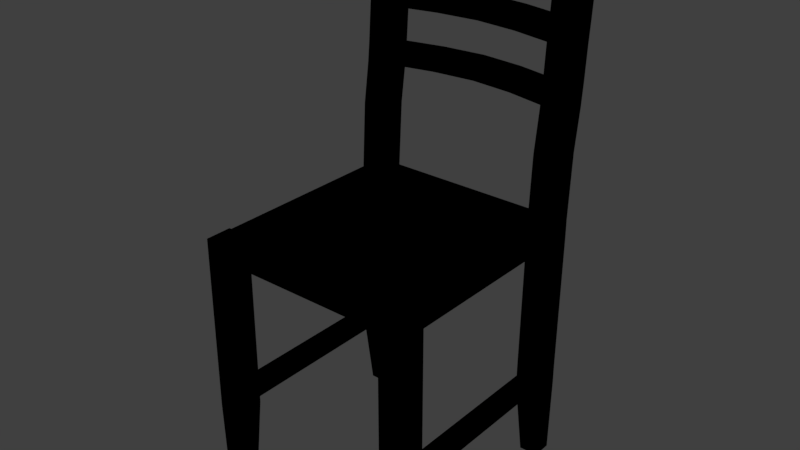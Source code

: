 # Source: Chair.blend  (saved by Blender 2.79.0; exported with 4.5.12 LTS)
import bpy
from mathutils import Matrix  # noqa: F401  (used for matrix-valued properties, if any)

bpy.ops.wm.read_factory_settings(use_empty=True)
scene = bpy.context.scene
scene.name = 'Scene'

# ---- collections
col_collection_1 = bpy.data.collections.new('Collection 1'); scene.collection.children.link(col_collection_1)

# ---- images (referenced by path relative to the original .blend; pixels are not part of the script)
import os
ASSET_DIR = os.environ.get("B2B_ASSET_DIR", "")  # directory of the original .blend (textures are referenced by path, not embedded)
HERE = os.path.dirname(os.path.abspath(__file__))  # packed textures are extracted next to this script under _unpacked/

def load_image(name, relpath, width, height, colorspace="sRGB"):
    """Load a texture the original file referenced (path relative to the .blend, or extracted next to this script)."""
    p = next((c for c in (os.path.join(HERE, relpath), os.path.join(ASSET_DIR, relpath)) if relpath and os.path.exists(c)), "")
    if p:
        img = bpy.data.images.load(p, check_existing=True)
        img.name = name
    else:  # same state as the original file: an image datablock whose file is absent (Cycles renders it pink)
        img = bpy.data.images.new(name, width, height)
        img.source = "FILE"
        img.filepath = "//" + (relpath or name)
    img.colorspace_settings.name = colorspace
    return img
img_untitled = load_image('Untitled', '', 1024, 1024, 'sRGB')

# ---- materials (node trees are filled in below, after node groups)
mat_material_001 = bpy.data.materials.new('Material.001')
mat_material_001.alpha_threshold = 0.0
mat_material_001.roughness = 0.5

# ---- material node trees
mat_material_001.use_nodes = True; mat_material_001.node_tree.nodes.clear()
_N = mat_material_001.node_tree.nodes; _L = mat_material_001.node_tree.links
n0 = _N.new('NodeUndefined'); n0.name = 'Output'; n0.location = (300, 300)
n0.inputs[1].default_value = 1.0
n1 = _N.new('NodeUndefined'); n1.name = 'Material'; n1.location = (10, 300)
n1.inputs[0].default_value = (0.0, 0.0, 0.0, 1.0)
n1.inputs[1].default_value = (0.0, 0.0, 0.0, 1.0)
n1.inputs[2].default_value = 0.0
n1.inputs[3].default_value = (0.0, 0.0, 0.0)
n2 = _N.new('ShaderNodeTexImage'); n2.name = 'Image Texture'; n2.location = (247, 0)
n2.width = 140
n2.image = img_untitled
_L.new(n1.outputs[0], n0.inputs[0])

# ---- world
world_world = bpy.data.worlds.new('World'); scene.world = world_world
world_world.color = (0.05088, 0.05088, 0.05088)
world_world.use_sun_shadow = False
world_world.sun_shadow_jitter_overblur = 0.0
world_world.cycles.sampling_method = 'MANUAL'

# ---- meshes
me_cube_002 = bpy.data.meshes.new('Cube.002')
me_cube_002.from_pydata([(0.0654, -0.09943, -0.01416), (0.08526, -0.09943, -0.01416), (0.0654, -0.1203, -0.01416), (0.08526, -0.1203, -0.01416), (0.0654, 0.04346, -2.182e-05), (0.0654, 0.04346, -0.01416), (0.07054, -0.1203, -2.182e-05), (0.08526, 0.04346, -2.182e-05), (0.08337, -0.1203, -2.182e-05), (0.08526, 0.04346, -0.01416), (0.07054, -0.09943, -2.182e-05), (0.08337, -0.09943, -2.182e-05), (0.0654, 0.06429, -2.182e-05), (0.0654, 0.06429, -0.01416), (0.08526, 0.06429, -2.182e-05), (0.08526, 0.06429, -0.01416), (0.08278, -0.1046, -0.2037), (0.06789, -0.1046, -0.2037), (0.06789, -0.1203, -0.2037), (0.08278, -0.1203, -0.2037), (0.08278, 0.04867, -0.2037), (0.06789, 0.04867, -0.2037), (0.06789, 0.06429, -0.2037), (0.08278, 0.06429, -0.2037), (0.0654, 0.06157, 0.2012), (0.08526, 0.06157, 0.2012), (0.0654, 0.08241, 0.2012), (0.08526, 0.08241, 0.2012), (0.08012, -0.09943, -0.1405), (0.08012, -0.09943, -0.1247), (0.0654, -0.1203, -0.1405), (0.0654, -0.1203, -0.1247), (0.08526, -0.1203, -0.1247), (0.08526, -0.1203, -0.1405), (0.08526, 0.06204, -0.1405), (0.08526, 0.06204, -0.1247), (0.07054, 0.0412, -0.1405), (0.07054, 0.0412, -0.1247), (0.0654, 0.06204, -0.1247), (0.0654, 0.06204, -0.1405), (0.08526, 0.0508, 0.08384), (0.08526, 0.05239, 0.1009), (0.08526, 0.05429, 0.1281), (0.08526, 0.05587, 0.1452), (0.08526, 0.05809, 0.1723), (0.08526, 0.05998, 0.1894), (0.0654, 0.06467, 0.1891), (0.0654, 0.06285, 0.1727), (0.0654, 0.06056, 0.1448), (0.0654, 0.05904, 0.1284), (0.0654, 0.05708, 0.1006), (0.0654, 0.05556, 0.0842), (0.0654, 0.06695, 0.0842), (0.0654, 0.06847, 0.1006), (0.0654, 0.07043, 0.1284), (0.0654, 0.07195, 0.1448), (0.0654, 0.07424, 0.1727), (0.0654, 0.07606, 0.1891), (0.08526, 0.08082, 0.1894), (0.08526, 0.07892, 0.1723), (0.08526, 0.07671, 0.1452), (0.08526, 0.07512, 0.1281), (0.08526, 0.07322, 0.1009), (0.08526, 0.07164, 0.08384), (0.08526, -0.09943, -0.1405), (0.08526, -0.09943, -0.1247), (0.0654, -0.09943, -0.1247), (0.0654, -0.09943, -0.1405), (0.0654, 0.0412, -0.1405), (0.0654, 0.0412, -0.1247), (0.08526, 0.0412, -0.1247), (0.08526, 0.0412, -0.1405), (0.08337, -0.09943, -0.01416), (0.07054, -0.09943, -0.01416), (0.08337, 0.04346, -0.01416), (0.07054, 0.04346, -0.01416), (0.07054, -0.09943, -0.1247), (0.08012, 0.0412, -0.1247), (0.08337, -0.1203, -0.01416), (0.07054, -0.1203, -0.01416), (0.08526, -0.1203, -2.182e-05), (0.0654, -0.1203, -2.182e-05), (0.08526, -0.09943, -2.182e-05), (0.0654, -0.09943, -2.182e-05), (0.07054, 0.04346, -2.182e-05), (0.08337, 0.04346, -2.182e-05), (0.08012, 0.06429, -0.01416), (0.07054, 0.06429, -0.01416), (0.07054, 0.06429, -2.182e-05), (0.08012, 0.06429, -2.182e-05), (0.08057, -0.1046, -0.2037), (0.07137, -0.1046, -0.2037), (0.08057, -0.1203, -0.2037), (0.07137, -0.1203, -0.2037), (0.0793, 0.04867, -0.2037), (0.07137, 0.04867, -0.2037), (0.0793, 0.06429, -0.2037), (0.07137, 0.06429, -0.2037), (0.07054, 0.06157, 0.2012), (0.08012, 0.06157, 0.2012), (0.07054, 0.08241, 0.2012), (0.08012, 0.08241, 0.2012), (0.07054, -0.1203, -0.1247), (0.08337, -0.1203, -0.1247), (0.07054, -0.1203, -0.1405), (0.08337, -0.1203, -0.1405), (0.07054, -0.09943, -0.1405), (0.08012, 0.06204, -0.1247), (0.07054, 0.06204, -0.1247), (0.08012, 0.06204, -0.1405), (0.07054, 0.06204, -0.1405), (0.08012, 0.0412, -0.1405), (0.07054, 0.07164, 0.08384), (0.08012, 0.07164, 0.08384), (0.07054, 0.07322, 0.1009), (0.08012, 0.07322, 0.1009), (0.07054, 0.07512, 0.1281), (0.08012, 0.07512, 0.1281), (0.07054, 0.07671, 0.1452), (0.08012, 0.07671, 0.1452), (0.07054, 0.07892, 0.1723), (0.08012, 0.07892, 0.1723), (0.07054, 0.08082, 0.1894), (0.08012, 0.08082, 0.1894), (0.08012, 0.0508, 0.08384), (0.07054, 0.0508, 0.08384), (0.08012, 0.05239, 0.1009), (0.07054, 0.05239, 0.1009), (0.08012, 0.05429, 0.1281), (0.07054, 0.05429, 0.1281), (0.08012, 0.05587, 0.1452), (0.07054, 0.05587, 0.1452), (0.08012, 0.05809, 0.1723), (0.07054, 0.05809, 0.1723), (0.08012, 0.05998, 0.1894), (0.07054, 0.05998, 0.1894), (0.08526, 0.04618, 0.05144), (0.0654, 0.04618, 0.05144), (0.0654, 0.06702, 0.05144), (0.08526, 0.06702, 0.05144), (0.07054, 0.04618, 0.05144), (0.08012, 0.04618, 0.05144), (0.08012, 0.06702, 0.05144), (0.07054, 0.06702, 0.05144), (0.0654, 0.05998, 0.1894), (0.0654, 0.05809, 0.1723), (0.0654, 0.05587, 0.1452), (0.0654, 0.05429, 0.1281), (0.0654, 0.05239, 0.1009), (0.0654, 0.0508, 0.08384), (0.0654, 0.07164, 0.08384), (0.0654, 0.07322, 0.1009), (0.0654, 0.07512, 0.1281), (0.0654, 0.07671, 0.1452), (0.0654, 0.07892, 0.1723), (0.0654, 0.08082, 0.1894), (0.03136, 0.07022, 0.1727), (0.03136, 0.08161, 0.1727), (0.03136, 0.07204, 0.1891), (0.03136, 0.08343, 0.1891), (0.03136, 0.0778, 0.1284), (0.03136, 0.07932, 0.1448), (0.03136, 0.06793, 0.1448), (0.03136, 0.06642, 0.1284), (0.03136, 0.07584, 0.1006), (0.03136, 0.06445, 0.1006), (0.03136, 0.06293, 0.0842), (0.03136, 0.07432, 0.0842), (0.0654, -0.1183, -0.01416), (0.08526, -0.1183, -0.01416), (0.07054, -0.1183, -2.182e-05), (0.08337, -0.1183, -2.182e-05), (0.08526, -0.1183, -2.182e-05), (0.06789, -0.1183, -0.2037), (0.08278, -0.1183, -0.2037), (0.08526, -0.1183, -0.1247), (0.08526, -0.1183, -0.1405), (0.0654, -0.1183, -0.1247), (0.0654, -0.1183, -0.1405), (0.0654, -0.1183, -2.182e-05), (0.07137, -0.1183, -0.2037), (0.08057, -0.1183, -0.2037), (0.0654, 0.06231, -2.182e-05), (0.0654, 0.06231, -0.01416), (0.08526, 0.05953, -2.182e-05), (0.08526, 0.05953, -0.01416), (0.06789, 0.06231, -0.2037), (0.08278, 0.05953, -0.2037), (0.0654, 0.07764, 0.2012), (0.08526, 0.07764, 0.2012), (0.08526, 0.05727, -0.1247), (0.08526, 0.05727, -0.1405), (0.0654, 0.06006, -0.1247), (0.0654, 0.06006, -0.1405), (0.0654, 0.05767, -0.1247), (0.08526, 0.06688, 0.08384), (0.08526, 0.06846, 0.1009), (0.08526, 0.07036, 0.1281), (0.08526, 0.07194, 0.1452), (0.08526, 0.07416, 0.1723), (0.08526, 0.07606, 0.1894), (0.08012, 0.07764, 0.2012), (0.07054, 0.07764, 0.2012), (0.07137, 0.06231, -0.2037), (0.0793, 0.05953, -0.2037), (0.08526, 0.06225, 0.05144), (0.0654, 0.06503, 0.05144), (0.0654, 0.06497, 0.0842), (0.0654, 0.07408, 0.1891), (0.03136, 0.08145, 0.1891), (0.03136, 0.07234, 0.0842), (0.0654, 0.05979, -2.182e-05), (0.0654, 0.04897, -2.182e-05), (0.0654, 0.06251, 0.05144), (0.0654, 0.05169, 0.05144), (0.0654, 0.05767, -0.1405), (0.08526, 0.06489, 0.08384), (0.08526, 0.06648, 0.1009), (0.08526, 0.06838, 0.1281), (0.08526, 0.06996, 0.1452), (0.08526, 0.07218, 0.1723), (0.08526, 0.07408, 0.1894), (0.08012, 0.07566, 0.2012), (0.07054, 0.07566, 0.2012), (0.07137, 0.06069, -0.2037), (0.0793, 0.05831, -0.2037), (0.08526, 0.06027, 0.05144), (0.0654, 0.05992, -0.01416), (0.08526, 0.05755, -2.182e-05), (0.08526, 0.05755, -0.01416), (0.06789, 0.06069, -0.2037), (0.08278, 0.05831, -0.2037), (0.0654, 0.07566, 0.2012), (0.08526, 0.07566, 0.2012), (0.08526, 0.05529, -0.1247), (0.08526, 0.05529, -0.1405), (0.0654, 0.04687, -0.1247), (0.0654, 0.04687, -0.1405), (0.08526, 0.05549, 0.08384), (0.08526, 0.05707, 0.1009), (0.08526, 0.05897, 0.1281), (0.08526, 0.06056, 0.1452), (0.08526, 0.06277, 0.1723), (0.08526, 0.06467, 0.1894), (0.08012, 0.06625, 0.2012), (0.07054, 0.06625, 0.2012), (0.07137, 0.0525, -0.2037), (0.0793, 0.05152, -0.2037), (0.08526, 0.05086, 0.05144), (0.0654, 0.04912, -0.01416), (0.08526, 0.04814, -2.182e-05), (0.08526, 0.04814, -0.01416), (0.06789, 0.0525, -0.2037), (0.08278, 0.05152, -0.2037), (0.0654, 0.06625, 0.2012), (0.08526, 0.06625, 0.2012), (0.08526, 0.04589, -0.1247), (0.08526, 0.04589, -0.1405), (-0.07078, -0.09943, -0.01416), (-0.09064, -0.09943, -0.01416), (-0.07078, -0.1203, -0.01416), (-0.09064, -0.1203, -0.01416), (-0.07078, 0.04346, -2.182e-05), (-0.07078, 0.04346, -0.01416), (-0.07592, -0.1203, -2.182e-05), (-0.09064, 0.04346, -2.182e-05), (-0.08875, -0.1203, -2.182e-05), (-0.09064, 0.04346, -0.01416), (-0.07592, -0.09943, -2.182e-05), (-0.08875, -0.09943, -2.182e-05), (-0.07078, 0.06429, -2.182e-05), (-0.07078, 0.06429, -0.01416), (-0.09064, 0.06429, -2.182e-05), (-0.09064, 0.06429, -0.01416), (-0.08816, -0.1046, -0.2037), (-0.07326, -0.1046, -0.2037), (-0.07326, -0.1203, -0.2037), (-0.08816, -0.1203, -0.2037), (-0.08816, 0.04867, -0.2037), (-0.07326, 0.04867, -0.2037), (-0.07326, 0.06429, -0.2037), (-0.08816, 0.06429, -0.2037), (-0.07078, 0.06157, 0.2012), (-0.09064, 0.06157, 0.2012), (-0.07078, 0.08241, 0.2012), (-0.09064, 0.08241, 0.2012), (-0.0855, -0.09943, -0.1405), (-0.0855, -0.09943, -0.1247), (-0.07078, -0.1203, -0.1405), (-0.07078, -0.1203, -0.1247), (-0.09064, -0.1203, -0.1247), (-0.09064, -0.1203, -0.1405), (-0.09064, 0.06204, -0.1405), (-0.09064, 0.06204, -0.1247), (-0.07592, 0.0412, -0.1405), (-0.07592, 0.0412, -0.1247), (-0.07078, 0.06204, -0.1247), (-0.07078, 0.06204, -0.1405), (-0.09064, 0.0508, 0.08384), (-0.09064, 0.05239, 0.1009), (-0.09064, 0.05429, 0.1281), (-0.09064, 0.05587, 0.1452), (-0.09064, 0.05809, 0.1723), (-0.09064, 0.05998, 0.1894), (-0.07078, 0.06467, 0.1891), (-0.07078, 0.06285, 0.1727), (-0.07078, 0.06056, 0.1448), (-0.07078, 0.05904, 0.1284), (-0.07078, 0.05708, 0.1006), (-0.07078, 0.05556, 0.0842), (-0.07078, 0.06695, 0.0842), (-0.07078, 0.06847, 0.1006), (-0.07078, 0.07043, 0.1284), (-0.07078, 0.07195, 0.1448), (-0.07078, 0.07424, 0.1727), (-0.07078, 0.07606, 0.1891), (-0.09064, 0.08082, 0.1894), (-0.09064, 0.07892, 0.1723), (-0.09064, 0.07671, 0.1452), (-0.09064, 0.07512, 0.1281), (-0.09064, 0.07322, 0.1009), (-0.09064, 0.07164, 0.08384), (-0.09064, -0.09943, -0.1405), (-0.09064, -0.09943, -0.1247), (-0.07078, -0.09943, -0.1247), (-0.07078, -0.09943, -0.1405), (-0.07078, 0.0412, -0.1405), (-0.07078, 0.0412, -0.1247), (-0.09064, 0.0412, -0.1247), (-0.09064, 0.0412, -0.1405), (-0.08875, -0.09943, -0.01416), (-0.07592, -0.09943, -0.01416), (-0.08875, 0.04346, -0.01416), (-0.07592, 0.04346, -0.01416), (-0.07592, -0.09943, -0.1247), (-0.0855, 0.0412, -0.1247), (-0.08875, -0.1203, -0.01416), (-0.07592, -0.1203, -0.01416), (-0.09064, -0.1203, -2.182e-05), (-0.07078, -0.1203, -2.182e-05), (-0.09064, -0.09943, -2.182e-05), (-0.07078, -0.09943, -2.182e-05), (-0.07592, 0.04346, -2.182e-05), (-0.08875, 0.04346, -2.182e-05), (-0.0855, 0.06429, -0.01416), (-0.07592, 0.06429, -0.01416), (-0.07592, 0.06429, -2.182e-05), (-0.0855, 0.06429, -2.182e-05), (-0.08595, -0.1046, -0.2037), (-0.07675, -0.1046, -0.2037), (-0.08595, -0.1203, -0.2037), (-0.07675, -0.1203, -0.2037), (-0.08467, 0.04867, -0.2037), (-0.07675, 0.04867, -0.2037), (-0.08467, 0.06429, -0.2037), (-0.07675, 0.06429, -0.2037), (-0.07592, 0.06157, 0.2012), (-0.0855, 0.06157, 0.2012), (-0.07592, 0.08241, 0.2012), (-0.0855, 0.08241, 0.2012), (-0.07592, -0.1203, -0.1247), (-0.08875, -0.1203, -0.1247), (-0.07592, -0.1203, -0.1405), (-0.08875, -0.1203, -0.1405), (-0.07592, -0.09943, -0.1405), (-0.0855, 0.06204, -0.1247), (-0.07592, 0.06204, -0.1247), (-0.0855, 0.06204, -0.1405), (-0.07592, 0.06204, -0.1405), (-0.0855, 0.0412, -0.1405), (-0.07592, 0.07164, 0.08384), (-0.0855, 0.07164, 0.08384), (-0.07592, 0.07322, 0.1009), (-0.0855, 0.07322, 0.1009), (-0.07592, 0.07512, 0.1281), (-0.0855, 0.07512, 0.1281), (-0.07592, 0.07671, 0.1452), (-0.0855, 0.07671, 0.1452), (-0.07592, 0.07892, 0.1723), (-0.0855, 0.07892, 0.1723), (-0.07592, 0.08082, 0.1894), (-0.0855, 0.08082, 0.1894), (-0.0855, 0.0508, 0.08384), (-0.07592, 0.0508, 0.08384), (-0.0855, 0.05239, 0.1009), (-0.07592, 0.05239, 0.1009), (-0.0855, 0.05429, 0.1281), (-0.07592, 0.05429, 0.1281), (-0.0855, 0.05587, 0.1452), (-0.07592, 0.05587, 0.1452), (-0.0855, 0.05809, 0.1723), (-0.07592, 0.05809, 0.1723), (-0.0855, 0.05998, 0.1894), (-0.07592, 0.05998, 0.1894), (-0.09064, 0.04618, 0.05144), (-0.07078, 0.04618, 0.05144), (-0.07078, 0.06702, 0.05144), (-0.09064, 0.06702, 0.05144), (-0.07592, 0.04618, 0.05144), (-0.0855, 0.04618, 0.05144), (-0.0855, 0.06702, 0.05144), (-0.07592, 0.06702, 0.05144), (-0.07078, 0.05998, 0.1894), (-0.07078, 0.05809, 0.1723), (-0.07078, 0.05587, 0.1452), (-0.07078, 0.05429, 0.1281), (-0.07078, 0.05239, 0.1009), (-0.07078, 0.0508, 0.08384), (-0.07078, 0.07164, 0.08384), (-0.07078, 0.07322, 0.1009), (-0.07078, 0.07512, 0.1281), (-0.07078, 0.07671, 0.1452), (-0.07078, 0.07892, 0.1723), (-0.07078, 0.08082, 0.1894), (-0.03673, 0.07022, 0.1727), (-0.03673, 0.08161, 0.1727), (-0.03673, 0.07204, 0.1891), (-0.03673, 0.08343, 0.1891), (-0.03673, 0.0778, 0.1284), (-0.03673, 0.07932, 0.1448), (-0.03673, 0.06793, 0.1448), (-0.03673, 0.06642, 0.1284), (-0.03673, 0.07584, 0.1006), (-0.03673, 0.06445, 0.1006), (-0.03673, 0.06293, 0.0842), (-0.03673, 0.07432, 0.0842), (-0.07078, -0.1183, -0.01416), (-0.09064, -0.1183, -0.01416), (-0.07592, -0.1183, -2.182e-05), (-0.08875, -0.1183, -2.182e-05), (-0.09064, -0.1183, -2.182e-05), (-0.07326, -0.1183, -0.2037), (-0.08816, -0.1183, -0.2037), (-0.09064, -0.1183, -0.1247), (-0.09064, -0.1183, -0.1405), (-0.07078, -0.1183, -0.1247), (-0.07078, -0.1183, -0.1405), (-0.07078, -0.1183, -2.182e-05), (-0.07675, -0.1183, -0.2037), (-0.08595, -0.1183, -0.2037), (-0.07078, 0.06231, -2.182e-05), (-0.07078, 0.06231, -0.01416), (-0.09064, 0.05953, -2.182e-05), (-0.09064, 0.05953, -0.01416), (-0.07326, 0.06231, -0.2037), (-0.08816, 0.05953, -0.2037), (-0.07078, 0.07764, 0.2012), (-0.09064, 0.07764, 0.2012), (-0.09064, 0.05727, -0.1247), (-0.09064, 0.05727, -0.1405), (-0.07078, 0.06006, -0.1247), (-0.07078, 0.06006, -0.1405), (-0.07078, 0.05767, -0.1247), (-0.09064, 0.06688, 0.08384), (-0.09064, 0.06846, 0.1009), (-0.09064, 0.07036, 0.1281), (-0.09064, 0.07194, 0.1452), (-0.09064, 0.07416, 0.1723), (-0.09064, 0.07606, 0.1894), (-0.0855, 0.07764, 0.2012), (-0.07592, 0.07764, 0.2012), (-0.07675, 0.06231, -0.2037), (-0.08467, 0.05953, -0.2037), (-0.09064, 0.06225, 0.05144), (-0.07078, 0.06503, 0.05144), (-0.07078, 0.06497, 0.0842), (-0.07078, 0.07408, 0.1891), (-0.03673, 0.08145, 0.1891), (-0.03673, 0.07234, 0.0842), (-0.002688, 0.07525, 0.1891), (-0.002688, 0.07343, 0.1727), (-0.002688, 0.07114, 0.1448), (-0.002688, 0.06962, 0.1284), (-0.002688, 0.06766, 0.1006), (-0.002688, 0.06614, 0.0842), (-0.002688, 0.07753, 0.0842), (-0.002688, 0.07904, 0.1006), (-0.002688, 0.08101, 0.1284), (-0.002688, 0.08253, 0.1448), (-0.002688, 0.08481, 0.1727), (-0.002688, 0.08664, 0.1891), (-0.002688, 0.07554, 0.0842), (-0.002688, 0.08465, 0.1891), (-0.07078, 0.05979, -2.182e-05), (-0.07078, 0.04897, -2.182e-05), (-0.07078, 0.06251, 0.05144), (-0.07078, 0.05169, 0.05144), (-0.07078, 0.05767, -0.1405), (-0.09064, 0.06489, 0.08384), (-0.09064, 0.06648, 0.1009), (-0.09064, 0.06838, 0.1281), (-0.09064, 0.06996, 0.1452), (-0.09064, 0.07218, 0.1723), (-0.09064, 0.07408, 0.1894), (-0.0855, 0.07566, 0.2012), (-0.07592, 0.07566, 0.2012), (-0.07675, 0.06069, -0.2037), (-0.08467, 0.05831, -0.2037), (-0.09064, 0.06027, 0.05144), (-0.07078, 0.05992, -0.01416), (-0.09064, 0.05755, -2.182e-05), (-0.09064, 0.05755, -0.01416), (-0.07326, 0.06069, -0.2037), (-0.08816, 0.05831, -0.2037), (-0.07078, 0.07566, 0.2012), (-0.09064, 0.07566, 0.2012), (-0.09064, 0.05529, -0.1247), (-0.09064, 0.05529, -0.1405), (-0.07078, 0.04687, -0.1247), (-0.07078, 0.04687, -0.1405), (-0.09064, 0.05549, 0.08384), (-0.09064, 0.05707, 0.1009), (-0.09064, 0.05897, 0.1281), (-0.09064, 0.06056, 0.1452), (-0.09064, 0.06277, 0.1723), (-0.09064, 0.06467, 0.1894), (-0.0855, 0.06625, 0.2012), (-0.07592, 0.06625, 0.2012), (-0.07675, 0.0525, -0.2037), (-0.08467, 0.05152, -0.2037), (-0.09064, 0.05086, 0.05144), (-0.07078, 0.04912, -0.01416), (-0.09064, 0.04814, -2.182e-05), (-0.09064, 0.04814, -0.01416), (-0.07326, 0.0525, -0.2037), (-0.08816, 0.05152, -0.2037), (-0.07078, 0.06625, 0.2012), (-0.09064, 0.06625, 0.2012), (-0.09064, 0.04589, -0.1247), (-0.09064, 0.04589, -0.1405)], [], [(171, 11, 10, 170), (172, 82, 11, 171), (168, 2, 81, 179), (169, 1, 82, 172), (78, 3, 80, 8), (1, 72, 11, 82), (36, 68, 21, 95), (134, 45, 25, 99), (2, 79, 6, 81), (79, 78, 8, 6), (10, 84, 4, 83), (11, 85, 84, 10), (181, 174, 19, 92), (204, 96, 23, 187), (176, 33, 19, 174), (257, 71, 20, 253), (178, 67, 17, 173), (193, 39, 22, 186), (104, 30, 18, 93), (109, 34, 23, 96), (202, 100, 26, 188), (122, 155, 26, 100), (200, 58, 27, 189), (46, 144, 24, 254), (183, 13, 38, 192), (175, 32, 33, 176), (169, 3, 32, 175), (177, 66, 67, 178), (168, 0, 66, 177), (102, 31, 30, 104), (79, 2, 31, 102), (28, 64, 16, 90), (256, 70, 71, 257), (345, 366, 365, 344), (192, 38, 39, 193), (229, 234, 190, 185), (107, 35, 34, 109), (249, 236, 69, 5), (76, 37, 36, 106), (72, 1, 65, 29), (214, 137, 149, 51), (50, 148, 147, 49), (48, 146, 145, 47), (205, 139, 63, 195), (196, 62, 61, 197), (195, 63, 62, 196), (198, 60, 59, 199), (197, 61, 60, 198), (199, 59, 58, 200), (143, 138, 150, 112), (114, 151, 152, 116), (112, 150, 151, 114), (118, 153, 154, 120), (116, 152, 153, 118), (120, 154, 155, 122), (141, 136, 40, 124), (126, 41, 42, 128), (124, 40, 41, 126), (130, 43, 44, 132), (128, 42, 43, 130), (132, 44, 45, 134), (29, 77, 37, 76), (28, 29, 65, 64), (76, 106, 67, 66), (86, 15, 35, 107), (73, 72, 29, 76), (36, 37, 69, 68), (77, 111, 71, 70), (0, 73, 76, 66), (106, 36, 111, 28), (28, 111, 77, 29), (9, 74, 77, 70), (145, 133, 135, 144), (133, 132, 134, 135), (147, 129, 131, 146), (129, 128, 130, 131), (146, 131, 133, 145), (131, 130, 132, 133), (149, 125, 127, 148), (125, 124, 126, 127), (148, 127, 129, 147), (127, 126, 128, 129), (137, 140, 125, 149), (140, 141, 124, 125), (59, 121, 123, 58), (121, 120, 122, 123), (61, 117, 119, 60), (117, 116, 118, 119), (60, 119, 121, 59), (119, 118, 120, 121), (63, 113, 115, 62), (113, 112, 114, 115), (62, 115, 117, 61), (115, 114, 116, 117), (139, 142, 113, 63), (142, 143, 112, 113), (74, 75, 37, 77), (13, 87, 108, 38), (38, 108, 110, 39), (108, 107, 109, 110), (67, 106, 91, 17), (106, 28, 90, 91), (3, 78, 103, 32), (78, 79, 102, 103), (32, 103, 105, 33), (103, 102, 104, 105), (58, 123, 101, 27), (123, 122, 100, 101), (189, 27, 101, 201), (201, 101, 100, 202), (39, 110, 97, 22), (110, 109, 96, 97), (33, 105, 92, 19), (105, 104, 93, 92), (186, 22, 97, 203), (203, 97, 96, 204), (173, 180, 93, 18), (180, 181, 92, 93), (144, 135, 98, 24), (135, 134, 99, 98), (71, 111, 94, 20), (111, 36, 95, 94), (9, 7, 85, 74), (251, 250, 7, 9), (86, 89, 14, 15), (87, 88, 89, 86), (13, 12, 88, 87), (183, 182, 12, 13), (72, 74, 85, 11), (73, 75, 74, 72), (170, 10, 83, 179), (89, 88, 143, 142), (14, 89, 142, 139), (84, 85, 141, 140), (4, 84, 140, 137), (85, 7, 136, 141), (88, 12, 138, 143), (184, 14, 139, 205), (212, 4, 137, 214), (165, 164, 476, 473), (156, 158, 469, 470), (157, 156, 470, 479), (46, 47, 145, 144), (48, 49, 147, 146), (50, 51, 149, 148), (52, 53, 151, 150), (54, 55, 153, 152), (56, 57, 155, 154), (213, 214, 51, 207), (211, 212, 214, 213), (83, 341, 437, 179), (151, 53, 54, 152), (206, 213, 207, 52), (182, 211, 213, 206), (56, 47, 156, 157), (208, 57, 159, 209), (57, 56, 157, 159), (161, 160, 477, 478), (209, 159, 480, 482), (163, 162, 471, 472), (160, 163, 472, 477), (159, 157, 479, 480), (166, 165, 473, 474), (162, 161, 478, 471), (210, 166, 474, 481), (164, 167, 475, 476), (47, 46, 158, 156), (48, 55, 161, 162), (54, 49, 163, 160), (49, 48, 162, 163), (55, 54, 160, 161), (53, 52, 167, 164), (207, 51, 166, 210), (51, 50, 165, 166), (50, 53, 164, 165), (0, 5, 75, 73), (6, 170, 179, 81), (91, 90, 181, 180), (17, 91, 180, 173), (2, 168, 177, 31), (31, 177, 178, 30), (1, 169, 175, 65), (65, 175, 176, 64), (30, 178, 173, 18), (64, 176, 174, 16), (90, 16, 174, 181), (3, 169, 172, 80), (80, 172, 171, 8), (8, 171, 170, 6), (211, 483, 484, 212), (0, 258, 263, 5), (52, 207, 210, 167), (167, 210, 481, 475), (158, 209, 482, 469), (46, 208, 209, 158), (499, 227, 249, 521), (75, 5, 69, 37), (251, 256, 234, 229), (12, 182, 206, 138), (228, 184, 205, 226), (15, 14, 184, 185), (224, 203, 204, 225), (230, 186, 203, 224), (222, 201, 202, 223), (233, 189, 201, 222), (220, 199, 200, 221), (218, 197, 198, 219), (219, 198, 199, 220), (216, 195, 196, 217), (217, 196, 197, 218), (226, 205, 195, 216), (138, 206, 52, 150), (194, 192, 193, 215), (35, 190, 191, 34), (155, 57, 188, 26), (221, 200, 189, 233), (223, 202, 188, 232), (215, 193, 186, 230), (34, 191, 187, 23), (225, 204, 187, 231), (262, 341, 83, 4), (441, 183, 227, 499), (182, 440, 483, 211), (183, 441, 440, 182), (179, 437, 426, 168), (53, 50, 49, 54), (153, 55, 56, 154), (55, 48, 47, 56), (168, 426, 258, 0), (247, 225, 231, 253), (237, 215, 230, 252), (245, 223, 232, 254), (243, 221, 233, 255), (236, 194, 215, 237), (251, 9, 70, 256), (248, 226, 216, 238), (239, 217, 218, 240), (238, 216, 217, 239), (241, 219, 220, 242), (240, 218, 219, 241), (242, 220, 221, 243), (255, 233, 222, 244), (244, 222, 223, 245), (252, 230, 224, 246), (246, 224, 225, 247), (250, 228, 226, 248), (183, 192, 194, 227), (185, 184, 228, 229), (190, 234, 235, 191), (57, 208, 232, 188), (191, 235, 231, 187), (185, 190, 35, 15), (7, 250, 248, 136), (95, 246, 247, 94), (21, 252, 246, 95), (99, 244, 245, 98), (25, 255, 244, 99), (44, 242, 243, 45), (42, 240, 241, 43), (43, 241, 242, 44), (40, 238, 239, 41), (41, 239, 240, 42), (136, 248, 238, 40), (69, 236, 237, 68), (45, 243, 255, 25), (98, 245, 254, 24), (68, 237, 252, 21), (94, 247, 253, 20), (521, 249, 5, 263), (249, 227, 194, 236), (229, 228, 250, 251), (234, 256, 257, 235), (208, 46, 254, 232), (235, 257, 253, 231), (429, 428, 268, 269), (430, 429, 269, 340), (426, 437, 339, 260), (427, 430, 340, 259), (336, 266, 338, 261), (259, 340, 269, 330), (294, 353, 279, 326), (392, 357, 283, 303), (260, 339, 264, 337), (337, 264, 266, 336), (268, 341, 262, 342), (269, 268, 342, 343), (439, 350, 277, 432), (462, 445, 281, 354), (434, 432, 277, 291), (529, 525, 278, 329), (436, 431, 275, 325), (451, 444, 280, 297), (362, 351, 276, 288), (367, 354, 281, 292), (460, 446, 284, 358), (380, 358, 284, 413), (458, 447, 285, 316), (304, 526, 282, 402), (441, 450, 296, 271), (433, 434, 291, 290), (427, 433, 290, 261), (435, 436, 325, 324), (426, 435, 324, 258), (360, 362, 288, 289), (337, 360, 289, 260), (286, 348, 274, 322), (528, 529, 329, 328), (450, 451, 297, 296), (443, 448, 506, 501), (365, 367, 292, 293), (263, 327, 508, 521), (334, 364, 294, 295), (330, 287, 323, 259), (486, 309, 407, 395), (308, 307, 405, 406), (306, 305, 403, 404), (463, 453, 321, 397), (454, 455, 319, 320), (453, 454, 320, 321), (456, 457, 317, 318), (455, 456, 318, 319), (457, 458, 316, 317), (401, 370, 408, 396), (372, 374, 410, 409), (370, 372, 409, 408), (376, 378, 412, 411), (374, 376, 411, 410), (378, 380, 413, 412), (399, 382, 298, 394), (384, 386, 300, 299), (382, 384, 299, 298), (388, 390, 302, 301), (386, 388, 301, 300), (390, 392, 303, 302), (287, 334, 295, 335), (286, 322, 323, 287), (334, 324, 325, 364), (344, 365, 293, 273), (331, 334, 287, 330), (294, 326, 327, 295), (335, 328, 329, 369), (258, 324, 334, 331), (364, 286, 369, 294), (286, 287, 335, 369), (267, 328, 335, 332), (403, 402, 393, 391), (391, 393, 392, 390), (405, 404, 389, 387), (387, 389, 388, 386), (404, 403, 391, 389), (389, 391, 390, 388), (407, 406, 385, 383), (383, 385, 384, 382), (406, 405, 387, 385), (385, 387, 386, 384), (395, 407, 383, 398), (398, 383, 382, 399), (317, 316, 381, 379), (379, 381, 380, 378), (319, 318, 377, 375), (375, 377, 376, 374), (318, 317, 379, 377), (377, 379, 378, 376), (321, 320, 373, 371), (371, 373, 372, 370), (320, 319, 375, 373), (373, 375, 374, 372), (397, 321, 371, 400), (400, 371, 370, 401), (332, 335, 295, 333), (271, 296, 366, 345), (296, 297, 368, 366), (366, 368, 367, 365), (325, 275, 349, 364), (364, 349, 348, 286), (261, 290, 361, 336), (336, 361, 360, 337), (290, 291, 363, 361), (361, 363, 362, 360), (316, 285, 359, 381), (381, 359, 358, 380), (447, 459, 359, 285), (459, 460, 358, 359), (297, 280, 355, 368), (368, 355, 354, 367), (291, 277, 350, 363), (363, 350, 351, 362), (444, 461, 355, 280), (461, 462, 354, 355), (431, 276, 351, 438), (438, 351, 350, 439), (402, 282, 356, 393), (393, 356, 357, 392), (329, 278, 352, 369), (369, 352, 353, 294), (267, 332, 343, 265), (523, 267, 265, 522), (344, 273, 272, 347), (345, 344, 347, 346), (271, 345, 346, 270), (441, 271, 270, 440), (330, 269, 343, 332), (331, 330, 332, 333), (428, 437, 341, 268), (347, 400, 401, 346), (272, 397, 400, 347), (342, 398, 399, 343), (262, 395, 398, 342), (343, 399, 394, 265), (346, 401, 396, 270), (442, 463, 397, 272), (484, 486, 395, 262), (423, 473, 476, 422), (414, 470, 469, 416), (415, 479, 470, 414), (304, 402, 403, 305), (306, 404, 405, 307), (308, 406, 407, 309), (310, 408, 409, 311), (312, 410, 411, 313), (314, 412, 413, 315), (485, 465, 309, 486), (483, 485, 486, 484), (409, 410, 312, 311), (464, 310, 465, 485), (440, 464, 485, 483), (314, 415, 414, 305), (466, 467, 417, 315), (315, 417, 415, 314), (419, 478, 477, 418), (467, 482, 480, 417), (421, 472, 471, 420), (418, 477, 472, 421), (417, 480, 479, 415), (424, 474, 473, 423), (420, 471, 478, 419), (468, 481, 474, 424), (422, 476, 475, 425), (305, 414, 416, 304), (306, 420, 419, 313), (312, 418, 421, 307), (307, 421, 420, 306), (313, 419, 418, 312), (311, 422, 425, 310), (465, 468, 424, 309), (309, 424, 423, 308), (308, 423, 422, 311), (258, 331, 333, 263), (264, 339, 437, 428), (349, 438, 439, 348), (275, 431, 438, 349), (260, 289, 435, 426), (289, 288, 436, 435), (259, 323, 433, 427), (323, 322, 434, 433), (288, 276, 431, 436), (322, 274, 432, 434), (348, 439, 432, 274), (261, 338, 430, 427), (338, 266, 429, 430), (266, 264, 428, 429), (310, 425, 468, 465), (425, 475, 481, 468), (416, 469, 482, 467), (304, 416, 467, 466), (333, 295, 327, 263), (501, 506, 528, 523), (270, 396, 464, 440), (500, 498, 463, 442), (273, 443, 442, 272), (496, 497, 462, 461), (502, 496, 461, 444), (494, 495, 460, 459), (505, 494, 459, 447), (492, 493, 458, 457), (490, 491, 456, 455), (491, 492, 457, 456), (488, 489, 454, 453), (489, 490, 455, 454), (498, 488, 453, 463), (396, 408, 310, 464), (452, 487, 451, 450), (293, 292, 449, 448), (413, 284, 446, 315), (493, 505, 447, 458), (495, 504, 446, 460), (487, 502, 444, 451), (292, 281, 445, 449), (497, 503, 445, 462), (311, 312, 307, 308), (411, 412, 314, 313), (313, 314, 305, 306), (519, 525, 503, 497), (509, 524, 502, 487), (517, 526, 504, 495), (515, 527, 505, 493), (508, 509, 487, 452), (523, 528, 328, 267), (520, 510, 488, 498), (511, 512, 490, 489), (510, 511, 489, 488), (513, 514, 492, 491), (512, 513, 491, 490), (514, 515, 493, 492), (527, 516, 494, 505), (516, 517, 495, 494), (524, 518, 496, 502), (518, 519, 497, 496), (522, 520, 498, 500), (452, 450, 441, 499), (443, 501, 500, 442), (448, 449, 507, 506), (315, 446, 504, 466), (449, 445, 503, 507), (273, 293, 448, 443), (265, 394, 520, 522), (353, 352, 519, 518), (279, 353, 518, 524), (357, 356, 517, 516), (283, 357, 516, 527), (302, 303, 515, 514), (300, 301, 513, 512), (301, 302, 514, 513), (298, 299, 511, 510), (299, 300, 512, 511), (394, 298, 510, 520), (327, 326, 509, 508), (303, 283, 527, 515), (356, 282, 526, 517), (326, 279, 524, 509), (352, 278, 525, 519), (521, 508, 452, 499), (501, 523, 522, 500), (506, 507, 529, 528), (466, 504, 526, 304), (507, 503, 525, 529), (212, 484, 262, 4), (87, 86, 107, 108)])
_uv = me_cube_002.uv_layers.new(name='UVMap')
_uv.uv.foreach_set('vector', [0.3001, 0.6956, 0.335, 0.6956, 0.335, 0.7193, 0.3001, 0.7193, 0.3001, 0.6921, 0.335, 0.6921, 0.335, 0.6956, 0.3001, 0.6956, 0.7671, 0.7326, 0.7707, 0.7326, 0.7707, 0.7589, 0.7671, 0.7589, 0.3394, 0.7238, 0.3743, 0.7238, 0.3743, 0.75, 0.3394, 0.75, 0.8047, 0.7294, 0.8083, 0.7294, 0.8082, 0.7557, 0.8047, 0.7557, 0.6949, 0.7326, 0.6985, 0.7326, 0.6984, 0.7595, 0.6949, 0.7594, 0.593, 0.1451, 0.584, 0.1449, 0.5917, 0.02984, 0.5981, 0.03004, 0.6082, 0.7558, 0.6178, 0.7558, 0.618, 0.7778, 0.6083, 0.7779, 0.7714, 0.7294, 0.7809, 0.7294, 0.7809, 0.7557, 0.7714, 0.7557, 0.7809, 0.7294, 0.8047, 0.7294, 0.8047, 0.7557, 0.7809, 0.7557, 0.06148, 0.05031, 0.3263, 0.05031, 0.3263, 0.05984, 0.06148, 0.05984, 0.06148, 0.02653, 0.3263, 0.02653, 0.3263, 0.05031, 0.06148, 0.05031, 0.2705, 0.7438, 0.2705, 0.7479, 0.2668, 0.7479, 0.2668, 0.7438, 0.6384, 0.02223, 0.6472, 0.02128, 0.6479, 0.02769, 0.6391, 0.02863, 0.3394, 0.4896, 0.3357, 0.4896, 0.3357, 0.3724, 0.3394, 0.3724, 0.6268, 0.1452, 0.6186, 0.1456, 0.6192, 0.03079, 0.6244, 0.03022, 0.7665, 0.4975, 0.7321, 0.4984, 0.7336, 0.3821, 0.7589, 0.3805, 0.5502, 0.1414, 0.5465, 0.1409, 0.5631, 0.02462, 0.5668, 0.02527, 0.781, 0.496, 0.7715, 0.496, 0.776, 0.3786, 0.7824, 0.3786, 0.6651, 0.143, 0.6557, 0.1436, 0.6479, 0.02769, 0.6543, 0.02699, 0.6445, 0.8088, 0.6534, 0.8099, 0.6523, 0.8194, 0.6434, 0.8184, 0.6841, 0.7601, 0.6937, 0.76, 0.6939, 0.7822, 0.6842, 0.7823, 0.6475, 0.7592, 0.6564, 0.7602, 0.6567, 0.7825, 0.6478, 0.7815, 0.5722, 0.756, 0.5809, 0.7557, 0.5806, 0.7778, 0.5719, 0.7789, 0.5461, 0.3776, 0.5424, 0.3777, 0.5442, 0.1711, 0.5479, 0.1712, 0.3394, 0.5189, 0.3357, 0.5189, 0.3357, 0.4896, 0.3394, 0.4896, 0.3394, 0.7238, 0.3357, 0.7238, 0.3357, 0.5189, 0.3394, 0.5189, 0.7671, 0.5268, 0.732, 0.5272, 0.7321, 0.4984, 0.7665, 0.4975, 0.7671, 0.7326, 0.7319, 0.7326, 0.732, 0.5272, 0.7671, 0.5268, 0.7811, 0.5253, 0.7715, 0.5253, 0.7715, 0.496, 0.781, 0.496, 0.7809, 0.7294, 0.7714, 0.7294, 0.7715, 0.5253, 0.7811, 0.5253, 0.7052, 0.4977, 0.6957, 0.4974, 0.7062, 0.3807, 0.7102, 0.3809, 0.6273, 0.1732, 0.6188, 0.1732, 0.6186, 0.1456, 0.6268, 0.1452, 0.3981, 0.3778, 0.3988, 0.1717, 0.4167, 0.1724, 0.4159, 0.3777, 0.5479, 0.1712, 0.5442, 0.1711, 0.5465, 0.1409, 0.5502, 0.1414, 0.6448, 0.3774, 0.6445, 0.1729, 0.6481, 0.1729, 0.6485, 0.3775, 0.6664, 0.1724, 0.6569, 0.1727, 0.6557, 0.1436, 0.6651, 0.143, 0.5708, 0.377, 0.5724, 0.1724, 0.5828, 0.1727, 0.5814, 0.3768, 0.0003174, 0.9704, 0.261, 0.9704, 0.261, 0.9997, 0.0003174, 0.9997, 0.6985, 0.7326, 0.6949, 0.7326, 0.6951, 0.5269, 0.7047, 0.527, 0.5719, 0.4977, 0.5819, 0.4968, 0.5807, 0.5576, 0.5718, 0.5591, 0.5717, 0.5903, 0.5806, 0.5902, 0.5809, 0.6412, 0.5721, 0.6426, 0.572, 0.6734, 0.5808, 0.6733, 0.581, 0.7239, 0.5723, 0.7254, 0.6473, 0.4998, 0.6562, 0.5007, 0.6572, 0.5619, 0.6485, 0.561, 0.6483, 0.593, 0.6572, 0.5937, 0.6567, 0.6446, 0.6478, 0.6438, 0.6485, 0.561, 0.6572, 0.5619, 0.6572, 0.5937, 0.6483, 0.593, 0.6479, 0.676, 0.6567, 0.6768, 0.6564, 0.7278, 0.6475, 0.7269, 0.6478, 0.6438, 0.6567, 0.6446, 0.6567, 0.6768, 0.6479, 0.676, 0.6475, 0.7269, 0.6564, 0.7278, 0.6564, 0.7602, 0.6475, 0.7592, 0.6838, 0.5006, 0.6934, 0.5005, 0.6942, 0.5617, 0.6846, 0.5618, 0.6846, 0.5938, 0.6942, 0.5939, 0.6939, 0.6447, 0.6843, 0.6447, 0.6846, 0.5618, 0.6942, 0.5617, 0.6942, 0.5939, 0.6846, 0.5938, 0.6842, 0.6769, 0.6938, 0.6769, 0.6936, 0.7278, 0.684, 0.7278, 0.6843, 0.6447, 0.6939, 0.6447, 0.6938, 0.6769, 0.6842, 0.6769, 0.684, 0.7278, 0.6936, 0.7278, 0.6937, 0.76, 0.6841, 0.7601, 0.6085, 0.497, 0.6179, 0.497, 0.6184, 0.5576, 0.6086, 0.5577, 0.6085, 0.5902, 0.6182, 0.5903, 0.6179, 0.6413, 0.6083, 0.6413, 0.6086, 0.5577, 0.6184, 0.5576, 0.6182, 0.5903, 0.6085, 0.5902, 0.6083, 0.6733, 0.6179, 0.6733, 0.6177, 0.7239, 0.6082, 0.7239, 0.6083, 0.6413, 0.6179, 0.6413, 0.6179, 0.6733, 0.6083, 0.6733, 0.6082, 0.7239, 0.6177, 0.7239, 0.6178, 0.7558, 0.6082, 0.7558, 0.0003174, 0.9527, 0.261, 0.9527, 0.261, 0.9704, 0.0003174, 0.9704, 0.7052, 0.4977, 0.7047, 0.527, 0.6951, 0.5269, 0.6957, 0.4974, 0.7225, 0.5272, 0.7227, 0.4982, 0.7321, 0.4984, 0.732, 0.5272, 0.6668, 0.3778, 0.6573, 0.3777, 0.6569, 0.1727, 0.6664, 0.1724, 0.7224, 0.7326, 0.6985, 0.7326, 0.7047, 0.527, 0.7225, 0.5272, 0.593, 0.1451, 0.5922, 0.1729, 0.5828, 0.1727, 0.584, 0.1449, 0.6095, 0.1732, 0.6096, 0.1455, 0.6186, 0.1456, 0.6188, 0.1732, 0.7319, 0.7326, 0.7224, 0.7326, 0.7225, 0.5272, 0.732, 0.5272, 0.0003173, 0.9056, 0.261, 0.9056, 0.261, 0.9234, 0.0003174, 0.9234, 0.0003174, 0.9234, 0.261, 0.9234, 0.261, 0.9527, 0.0003174, 0.9527, 0.6185, 0.3768, 0.615, 0.3768, 0.6095, 0.1732, 0.6188, 0.1732, 0.581, 0.7239, 0.5905, 0.7239, 0.5904, 0.7558, 0.5809, 0.7557, 0.5905, 0.7239, 0.6082, 0.7239, 0.6082, 0.7558, 0.5904, 0.7558, 0.5809, 0.6412, 0.5905, 0.6412, 0.5904, 0.6733, 0.5808, 0.6733, 0.5905, 0.6412, 0.6083, 0.6413, 0.6083, 0.6733, 0.5904, 0.6733, 0.5808, 0.6733, 0.5904, 0.6733, 0.5905, 0.7239, 0.581, 0.7239, 0.5904, 0.6733, 0.6083, 0.6733, 0.6082, 0.7239, 0.5905, 0.7239, 0.5807, 0.5576, 0.5904, 0.5576, 0.5904, 0.5902, 0.5806, 0.5902, 0.5904, 0.5576, 0.6086, 0.5577, 0.6085, 0.5902, 0.5904, 0.5902, 0.5806, 0.5902, 0.5904, 0.5902, 0.5905, 0.6412, 0.5809, 0.6412, 0.5904, 0.5902, 0.6085, 0.5902, 0.6083, 0.6413, 0.5905, 0.6412, 0.5819, 0.4968, 0.5912, 0.4969, 0.5904, 0.5576, 0.5807, 0.5576, 0.5912, 0.4969, 0.6085, 0.497, 0.6086, 0.5577, 0.5904, 0.5576, 0.6564, 0.7278, 0.666, 0.7278, 0.6661, 0.7602, 0.6564, 0.7602, 0.666, 0.7278, 0.684, 0.7278, 0.6841, 0.7601, 0.6661, 0.7602, 0.6567, 0.6446, 0.6664, 0.6446, 0.6663, 0.6768, 0.6567, 0.6768, 0.6664, 0.6446, 0.6843, 0.6447, 0.6842, 0.6769, 0.6663, 0.6768, 0.6567, 0.6768, 0.6663, 0.6768, 0.666, 0.7278, 0.6564, 0.7278, 0.6663, 0.6768, 0.6842, 0.6769, 0.684, 0.7278, 0.666, 0.7278, 0.6572, 0.5619, 0.6668, 0.5619, 0.6667, 0.5938, 0.6572, 0.5937, 0.6668, 0.5619, 0.6846, 0.5618, 0.6846, 0.5938, 0.6667, 0.5938, 0.6572, 0.5937, 0.6667, 0.5938, 0.6664, 0.6446, 0.6567, 0.6446, 0.6667, 0.5938, 0.6846, 0.5938, 0.6843, 0.6447, 0.6664, 0.6446, 0.6562, 0.5007, 0.6659, 0.5006, 0.6668, 0.5619, 0.6572, 0.5619, 0.6659, 0.5006, 0.6838, 0.5006, 0.6846, 0.5618, 0.6668, 0.5619, 0.615, 0.3768, 0.591, 0.3768, 0.5922, 0.1729, 0.6095, 0.1732, 0.6942, 0.3779, 0.6846, 0.3779, 0.6843, 0.1717, 0.694, 0.1714, 0.694, 0.1714, 0.6843, 0.1717, 0.6828, 0.1419, 0.6925, 0.1412, 0.6843, 0.1717, 0.6664, 0.1724, 0.6651, 0.143, 0.6828, 0.1419, 0.7321, 0.4984, 0.7227, 0.4982, 0.7272, 0.3818, 0.7336, 0.3821, 0.7227, 0.4982, 0.7052, 0.4977, 0.7102, 0.3809, 0.7272, 0.3818, 0.8083, 0.7294, 0.8047, 0.7294, 0.8048, 0.5253, 0.8084, 0.5253, 0.8047, 0.7294, 0.7809, 0.7294, 0.7811, 0.5253, 0.8048, 0.5253, 0.8084, 0.5253, 0.8048, 0.5253, 0.8049, 0.4959, 0.8084, 0.4959, 0.8048, 0.5253, 0.7811, 0.5253, 0.781, 0.496, 0.8049, 0.4959, 0.6564, 0.7602, 0.6661, 0.7602, 0.6663, 0.7824, 0.6567, 0.7825, 0.6661, 0.7602, 0.6841, 0.7601, 0.6842, 0.7823, 0.6663, 0.7824, 0.6478, 0.7815, 0.6567, 0.7825, 0.6555, 0.7921, 0.6467, 0.791, 0.6467, 0.791, 0.6555, 0.7921, 0.6534, 0.8099, 0.6445, 0.8088, 0.6925, 0.1412, 0.6828, 0.1419, 0.6689, 0.02539, 0.6754, 0.0247, 0.6828, 0.1419, 0.6651, 0.143, 0.6543, 0.02699, 0.6689, 0.02539, 0.8084, 0.4959, 0.8049, 0.4959, 0.7995, 0.3786, 0.8036, 0.3786, 0.8049, 0.4959, 0.781, 0.496, 0.7824, 0.3786, 0.7995, 0.3786, 0.6413, 0.0007147, 0.6449, 0.0003173, 0.6456, 0.006721, 0.642, 0.007118, 0.642, 0.007118, 0.6456, 0.006721, 0.6472, 0.02128, 0.6384, 0.02223, 0.2705, 0.7203, 0.2705, 0.7268, 0.2668, 0.7268, 0.2668, 0.7203, 0.2705, 0.7268, 0.2705, 0.7438, 0.2668, 0.7438, 0.2668, 0.7268, 0.5809, 0.7557, 0.5904, 0.7558, 0.5903, 0.7779, 0.5806, 0.7778, 0.5904, 0.7558, 0.6082, 0.7558, 0.6083, 0.7779, 0.5903, 0.7779, 0.6186, 0.1456, 0.6096, 0.1455, 0.6128, 0.03053, 0.6192, 0.03079, 0.6096, 0.1455, 0.593, 0.1451, 0.5981, 0.03004, 0.6128, 0.03053, 0.6185, 0.3768, 0.6182, 0.4029, 0.6147, 0.4029, 0.615, 0.3768, 0.6273, 0.377, 0.6268, 0.4032, 0.6182, 0.4029, 0.6185, 0.3768, 0.6668, 0.3778, 0.6664, 0.4042, 0.6568, 0.4041, 0.6573, 0.3777, 0.6846, 0.3779, 0.6844, 0.4043, 0.6664, 0.4042, 0.6668, 0.3778, 0.6942, 0.3779, 0.694, 0.4044, 0.6844, 0.4043, 0.6846, 0.3779, 0.5461, 0.3776, 0.5469, 0.4041, 0.5432, 0.4043, 0.5424, 0.3777, 0.06148, 0.0003173, 0.3263, 0.0003176, 0.3263, 0.02653, 0.06148, 0.02653, 0.03527, 0.6676, 0.3001, 0.6676, 0.3001, 0.6914, 0.03527, 0.6914, 0.3001, 0.7193, 0.335, 0.7193, 0.335, 0.7289, 0.3001, 0.7289, 0.6664, 0.4042, 0.6844, 0.4043, 0.6838, 0.5006, 0.6659, 0.5006, 0.6568, 0.4041, 0.6664, 0.4042, 0.6659, 0.5006, 0.6562, 0.5007, 0.5912, 0.4029, 0.6147, 0.4029, 0.6085, 0.497, 0.5912, 0.4969, 0.5818, 0.4029, 0.5912, 0.4029, 0.5912, 0.4969, 0.5819, 0.4968, 0.6147, 0.4029, 0.6182, 0.4029, 0.6179, 0.497, 0.6085, 0.497, 0.6844, 0.4043, 0.694, 0.4044, 0.6934, 0.5005, 0.6838, 0.5006, 0.6479, 0.4038, 0.6568, 0.4041, 0.6562, 0.5007, 0.6473, 0.4998, 0.5716, 0.4033, 0.5818, 0.4029, 0.5819, 0.4968, 0.5719, 0.4977, 0.1974, 0.6933, 0.1938, 0.7143, 0.132, 0.7136, 0.132, 0.6921, 0.1965, 0.8728, 0.1966, 0.9038, 0.1312, 0.905, 0.1312, 0.8736, 0.193, 0.8521, 0.1965, 0.8728, 0.1312, 0.8736, 0.1312, 0.8521, 0.5722, 0.756, 0.5723, 0.7254, 0.581, 0.7239, 0.5809, 0.7557, 0.572, 0.6734, 0.5721, 0.6426, 0.5809, 0.6412, 0.5808, 0.6733, 0.5717, 0.5903, 0.5718, 0.5591, 0.5807, 0.5576, 0.5806, 0.5902, 0.5503, 0.5612, 0.5504, 0.5922, 0.5415, 0.5936, 0.5415, 0.5615, 0.5509, 0.6444, 0.5508, 0.6753, 0.5419, 0.6767, 0.5421, 0.6445, 0.5512, 0.7275, 0.5511, 0.7584, 0.5423, 0.76, 0.5424, 0.7277, 0.5521, 0.4994, 0.5719, 0.4977, 0.5718, 0.5591, 0.554, 0.5609, 0.5516, 0.4039, 0.5716, 0.4033, 0.5719, 0.4977, 0.5521, 0.4994, 0.06148, 0.05984, 0.06148, 0.3122, 0.02653, 0.3122, 0.02653, 0.05984, 0.5415, 0.5936, 0.5504, 0.5922, 0.5509, 0.6444, 0.5421, 0.6445, 0.5475, 0.4998, 0.5521, 0.4994, 0.554, 0.5609, 0.5503, 0.5612, 0.5469, 0.4041, 0.5516, 0.4039, 0.5521, 0.4994, 0.5475, 0.4998, 0.2573, 0.8511, 0.2621, 0.8717, 0.1965, 0.8728, 0.193, 0.8521, 0.2564, 0.8159, 0.2558, 0.8195, 0.1918, 0.8221, 0.1923, 0.8185, 0.2558, 0.8195, 0.2573, 0.8511, 0.193, 0.8521, 0.1918, 0.8221, 0.472, 0.8414, 0.4725, 0.8716, 0.4108, 0.8709, 0.4108, 0.8414, 0.1923, 0.8185, 0.1918, 0.8221, 0.1312, 0.8229, 0.1312, 0.8193, 0.4756, 0.8923, 0.4753, 0.923, 0.4108, 0.9234, 0.4108, 0.8922, 0.4725, 0.8716, 0.4756, 0.8923, 0.4108, 0.8922, 0.4108, 0.8709, 0.1918, 0.8221, 0.193, 0.8521, 0.1312, 0.8521, 0.1312, 0.8229, 0.1964, 0.7652, 0.1954, 0.7957, 0.132, 0.7951, 0.132, 0.7642, 0.4752, 0.8206, 0.472, 0.8414, 0.4108, 0.8414, 0.4108, 0.8201, 0.1943, 0.7481, 0.1964, 0.7652, 0.132, 0.7642, 0.132, 0.7468, 0.1938, 0.7143, 0.1938, 0.7445, 0.132, 0.7431, 0.132, 0.7136, 0.2621, 0.8717, 0.262, 0.9023, 0.1966, 0.9038, 0.1965, 0.8728, 0.5408, 0.8201, 0.5364, 0.841, 0.472, 0.8414, 0.4752, 0.8206, 0.5368, 0.8724, 0.5409, 0.893, 0.4756, 0.8923, 0.4725, 0.8716, 0.5409, 0.893, 0.5401, 0.9232, 0.4753, 0.923, 0.4756, 0.8923, 0.5364, 0.841, 0.5368, 0.8724, 0.4725, 0.8716, 0.472, 0.8414, 0.2587, 0.7158, 0.2579, 0.7474, 0.1938, 0.7445, 0.1938, 0.7143, 0.2585, 0.7511, 0.2614, 0.768, 0.1964, 0.7652, 0.1943, 0.7481, 0.2614, 0.768, 0.2596, 0.7979, 0.1954, 0.7957, 0.1964, 0.7652, 0.2637, 0.6947, 0.2587, 0.7158, 0.1938, 0.7143, 0.1974, 0.6933, 0.03527, 0.6581, 0.3001, 0.6581, 0.3001, 0.6676, 0.03527, 0.6676, 0.2964, 0.7193, 0.3001, 0.7193, 0.3001, 0.7289, 0.2964, 0.7289, 0.2958, 0.7268, 0.2958, 0.7438, 0.2705, 0.7438, 0.2705, 0.7268, 0.2958, 0.7203, 0.2958, 0.7268, 0.2705, 0.7268, 0.2705, 0.7203, 0.7707, 0.7326, 0.7671, 0.7326, 0.7671, 0.5268, 0.7707, 0.5268, 0.7707, 0.5268, 0.7671, 0.5268, 0.7665, 0.4975, 0.7702, 0.4973, 0.3743, 0.7238, 0.3394, 0.7238, 0.3394, 0.5189, 0.3743, 0.5189, 0.3743, 0.5189, 0.3394, 0.5189, 0.3394, 0.4896, 0.3743, 0.4896, 0.7702, 0.4973, 0.7665, 0.4975, 0.7589, 0.3805, 0.7626, 0.3802, 0.3743, 0.4896, 0.3394, 0.4896, 0.3394, 0.3724, 0.3646, 0.3724, 0.2958, 0.7438, 0.2958, 0.7479, 0.2705, 0.7479, 0.2705, 0.7438, 0.3357, 0.7238, 0.3394, 0.7238, 0.3394, 0.75, 0.3357, 0.75, 0.2964, 0.6921, 0.3001, 0.6921, 0.3001, 0.6956, 0.2964, 0.6956, 0.2964, 0.6956, 0.3001, 0.6956, 0.3001, 0.7193, 0.2964, 0.7193, 0.3566, 0.05984, 0.3566, 0.3122, 0.3365, 0.3122, 0.3365, 0.05984, 0.03527, 0.6581, 0.03527, 0.4057, 0.3001, 0.4057, 0.3001, 0.6581, 0.2579, 0.7474, 0.2585, 0.7511, 0.1943, 0.7481, 0.1938, 0.7445, 0.1938, 0.7445, 0.1943, 0.7481, 0.132, 0.7468, 0.132, 0.7431, 0.1945, 0.8014, 0.1923, 0.8185, 0.1312, 0.8193, 0.1312, 0.8022, 0.2594, 0.7986, 0.2564, 0.8159, 0.1923, 0.8185, 0.1945, 0.8014, 0.3306, 0.4057, 0.3306, 0.6581, 0.3106, 0.6581, 0.3106, 0.4057, 0.591, 0.3768, 0.5814, 0.3768, 0.5828, 0.1727, 0.5922, 0.1729, 0.6273, 0.377, 0.6273, 0.1732, 0.6445, 0.1729, 0.6448, 0.3774, 0.5432, 0.4043, 0.5469, 0.4041, 0.5475, 0.4998, 0.5438, 0.5001, 0.6442, 0.4037, 0.6479, 0.4038, 0.6473, 0.4998, 0.6436, 0.4995, 0.6573, 0.3777, 0.6568, 0.4041, 0.6479, 0.4038, 0.6485, 0.3775, 0.639, 0.007443, 0.642, 0.007118, 0.6384, 0.02223, 0.6362, 0.02247, 0.6383, 0.00104, 0.6413, 0.0007147, 0.642, 0.007118, 0.639, 0.007443, 0.643, 0.7906, 0.6467, 0.791, 0.6445, 0.8088, 0.6409, 0.8084, 0.6442, 0.781, 0.6478, 0.7815, 0.6467, 0.791, 0.643, 0.7906, 0.6438, 0.7265, 0.6475, 0.7269, 0.6475, 0.7592, 0.6438, 0.7588, 0.6441, 0.6435, 0.6478, 0.6438, 0.6479, 0.676, 0.6442, 0.6756, 0.6442, 0.6756, 0.6479, 0.676, 0.6475, 0.7269, 0.6438, 0.7265, 0.6448, 0.5606, 0.6485, 0.561, 0.6483, 0.593, 0.6446, 0.5926, 0.6446, 0.5926, 0.6483, 0.593, 0.6478, 0.6438, 0.6441, 0.6435, 0.6436, 0.4995, 0.6473, 0.4998, 0.6485, 0.561, 0.6448, 0.5606, 0.5438, 0.5001, 0.5475, 0.4998, 0.5503, 0.5612, 0.5415, 0.5615, 0.5524, 0.1714, 0.5479, 0.1712, 0.5502, 0.1414, 0.5546, 0.1419, 0.6569, 0.1727, 0.6481, 0.1729, 0.6471, 0.1441, 0.6557, 0.1436, 0.5423, 0.76, 0.5511, 0.7584, 0.5506, 0.7813, 0.5417, 0.7822, 0.6438, 0.7588, 0.6475, 0.7592, 0.6478, 0.7815, 0.6442, 0.781, 0.6409, 0.8084, 0.6445, 0.8088, 0.6434, 0.8184, 0.6397, 0.8179, 0.5546, 0.1419, 0.5502, 0.1414, 0.5668, 0.02527, 0.5697, 0.02581, 0.6557, 0.1436, 0.6471, 0.1441, 0.6391, 0.02863, 0.6479, 0.02769, 0.6362, 0.02247, 0.6384, 0.02223, 0.6391, 0.02863, 0.6369, 0.02887, 0.3263, 0.3122, 0.06148, 0.3122, 0.06148, 0.05984, 0.3263, 0.05984, 0.335, 0.4057, 0.335, 0.6581, 0.3306, 0.6581, 0.3306, 0.4057, 0.3613, 0.05984, 0.3613, 0.3122, 0.3566, 0.3122, 0.3566, 0.05984, 0.3875, 0.05984, 0.3875, 0.3122, 0.3613, 0.3122, 0.3613, 0.05984, 0.02653, 0.05984, 0.02653, 0.3122, 0.0003174, 0.3122, 0.0003173, 0.05984, 0.5504, 0.5922, 0.5717, 0.5903, 0.5721, 0.6426, 0.5509, 0.6444, 0.5419, 0.6767, 0.5508, 0.6753, 0.5512, 0.7275, 0.5424, 0.7277, 0.5508, 0.6753, 0.572, 0.6734, 0.5723, 0.7254, 0.5512, 0.7275, 0.0003173, 0.6581, 0.0003175, 0.4057, 0.03527, 0.4057, 0.03527, 0.6581, 0.6237, 0.02383, 0.6362, 0.02247, 0.6369, 0.02887, 0.6244, 0.03022, 0.574, 0.1438, 0.5546, 0.1419, 0.5697, 0.02581, 0.5848, 0.02856, 0.6234, 0.8063, 0.6409, 0.8084, 0.6397, 0.8179, 0.6222, 0.8158, 0.6264, 0.7568, 0.6438, 0.7588, 0.6442, 0.781, 0.6267, 0.7789, 0.5724, 0.1724, 0.5524, 0.1714, 0.5546, 0.1419, 0.574, 0.1438, 0.6273, 0.377, 0.6185, 0.3768, 0.6188, 0.1732, 0.6273, 0.1732, 0.6264, 0.4978, 0.6436, 0.4995, 0.6448, 0.5606, 0.6272, 0.5586, 0.627, 0.591, 0.6446, 0.5926, 0.6441, 0.6435, 0.6266, 0.642, 0.6272, 0.5586, 0.6448, 0.5606, 0.6446, 0.5926, 0.627, 0.591, 0.6267, 0.6741, 0.6442, 0.6756, 0.6438, 0.7265, 0.6263, 0.7248, 0.6266, 0.642, 0.6441, 0.6435, 0.6442, 0.6756, 0.6267, 0.6741, 0.6263, 0.7248, 0.6438, 0.7265, 0.6438, 0.7588, 0.6264, 0.7568, 0.6267, 0.7789, 0.6442, 0.781, 0.643, 0.7906, 0.6255, 0.7885, 0.6255, 0.7885, 0.643, 0.7906, 0.6409, 0.8084, 0.6234, 0.8063, 0.6232, 0.002684, 0.6383, 0.00104, 0.639, 0.007443, 0.6239, 0.009086, 0.6239, 0.009086, 0.639, 0.007443, 0.6362, 0.02247, 0.6237, 0.02383, 0.6268, 0.4032, 0.6442, 0.4037, 0.6436, 0.4995, 0.6264, 0.4978, 0.5461, 0.3776, 0.5479, 0.1712, 0.5524, 0.1714, 0.5506, 0.3775, 0.6485, 0.3775, 0.6479, 0.4038, 0.6442, 0.4037, 0.6448, 0.3774, 0.6481, 0.1729, 0.6445, 0.1729, 0.6435, 0.1444, 0.6471, 0.1441, 0.5511, 0.7584, 0.5547, 0.758, 0.5543, 0.7808, 0.5506, 0.7813, 0.6471, 0.1441, 0.6435, 0.1444, 0.6369, 0.02887, 0.6391, 0.02863, 0.6485, 0.3775, 0.6481, 0.1729, 0.6569, 0.1727, 0.6573, 0.3777, 0.6182, 0.4029, 0.6268, 0.4032, 0.6264, 0.4978, 0.6179, 0.497, 0.6169, 0.009855, 0.6239, 0.009086, 0.6237, 0.02383, 0.6185, 0.0244, 0.6162, 0.003455, 0.6232, 0.002684, 0.6239, 0.009086, 0.6169, 0.009855, 0.6168, 0.7874, 0.6255, 0.7885, 0.6234, 0.8063, 0.6147, 0.8052, 0.618, 0.7778, 0.6267, 0.7789, 0.6255, 0.7885, 0.6168, 0.7874, 0.6177, 0.7239, 0.6263, 0.7248, 0.6264, 0.7568, 0.6178, 0.7558, 0.6179, 0.6413, 0.6266, 0.642, 0.6267, 0.6741, 0.6179, 0.6733, 0.6179, 0.6733, 0.6267, 0.6741, 0.6263, 0.7248, 0.6177, 0.7239, 0.6184, 0.5576, 0.6272, 0.5586, 0.627, 0.591, 0.6182, 0.5903, 0.6182, 0.5903, 0.627, 0.591, 0.6266, 0.642, 0.6179, 0.6413, 0.6179, 0.497, 0.6264, 0.4978, 0.6272, 0.5586, 0.6184, 0.5576, 0.5828, 0.1727, 0.5724, 0.1724, 0.574, 0.1438, 0.584, 0.1449, 0.6178, 0.7558, 0.6264, 0.7568, 0.6267, 0.7789, 0.618, 0.7778, 0.6147, 0.8052, 0.6234, 0.8063, 0.6222, 0.8158, 0.6135, 0.8148, 0.584, 0.1449, 0.574, 0.1438, 0.5848, 0.02856, 0.5917, 0.02984, 0.6185, 0.0244, 0.6237, 0.02383, 0.6244, 0.03022, 0.6192, 0.03079, 0.3106, 0.4057, 0.3106, 0.6581, 0.3001, 0.6581, 0.3001, 0.4057, 0.5708, 0.377, 0.5506, 0.3775, 0.5524, 0.1714, 0.5724, 0.1724, 0.6448, 0.3774, 0.6442, 0.4037, 0.6268, 0.4032, 0.6273, 0.377, 0.6445, 0.1729, 0.6273, 0.1732, 0.6268, 0.1452, 0.6435, 0.1444, 0.5547, 0.758, 0.5722, 0.756, 0.5719, 0.7789, 0.5543, 0.7808, 0.6435, 0.1444, 0.6268, 0.1452, 0.6244, 0.03022, 0.6369, 0.02887, 0.3297, 0.7644, 0.3059, 0.7644, 0.3059, 0.7295, 0.3297, 0.7295, 0.3332, 0.7644, 0.3297, 0.7644, 0.3297, 0.7295, 0.3332, 0.7295, 0.6986, 0.3527, 0.6985, 0.379, 0.6949, 0.379, 0.6949, 0.3527, 0.8063, 0.3517, 0.8063, 0.3779, 0.7714, 0.3779, 0.7714, 0.3517, 0.8126, 0.7294, 0.8126, 0.7557, 0.809, 0.7557, 0.809, 0.7294, 0.7707, 0.3527, 0.7707, 0.3796, 0.7672, 0.3796, 0.7672, 0.3527, 0.4901, 0.1452, 0.4853, 0.03012, 0.4916, 0.02994, 0.4991, 0.145, 0.4738, 0.7558, 0.4737, 0.778, 0.464, 0.7779, 0.4643, 0.7558, 0.8459, 0.7294, 0.8459, 0.7557, 0.8364, 0.7557, 0.8363, 0.7294, 0.8363, 0.7294, 0.8364, 0.7557, 0.8126, 0.7557, 0.8126, 0.7294, 0.06148, 0.3218, 0.06148, 0.3122, 0.3263, 0.3122, 0.3263, 0.3218, 0.06148, 0.3455, 0.06148, 0.3218, 0.3263, 0.3218, 0.3263, 0.3455, 0.2705, 0.6961, 0.2668, 0.6961, 0.2668, 0.6921, 0.2705, 0.6921, 0.4449, 0.02224, 0.4442, 0.02864, 0.4355, 0.02768, 0.4362, 0.02128, 0.8063, 0.1175, 0.8063, 0.0003174, 0.81, 0.0003173, 0.81, 0.1175, 0.4563, 0.1452, 0.4589, 0.03025, 0.4641, 0.03084, 0.4645, 0.1457, 0.6994, 0.1176, 0.707, 0.0005572, 0.7323, 0.002236, 0.7337, 0.1185, 0.5329, 0.1415, 0.5166, 0.02541, 0.5202, 0.02477, 0.5366, 0.1411, 0.8364, 0.496, 0.835, 0.3786, 0.8415, 0.3786, 0.8459, 0.496, 0.418, 0.143, 0.4291, 0.02698, 0.4355, 0.02768, 0.4274, 0.1436, 0.4374, 0.8088, 0.4385, 0.8184, 0.4297, 0.8194, 0.4285, 0.8099, 0.3979, 0.76, 0.3977, 0.7822, 0.3881, 0.7822, 0.3883, 0.7599, 0.4345, 0.7592, 0.4341, 0.7815, 0.4253, 0.7825, 0.4256, 0.7602, 0.5099, 0.7562, 0.5101, 0.779, 0.5014, 0.7779, 0.5011, 0.7558, 0.5366, 0.3778, 0.5352, 0.1714, 0.5389, 0.1713, 0.5403, 0.3779, 0.8063, 0.1468, 0.8063, 0.1175, 0.81, 0.1175, 0.81, 0.1468, 0.8063, 0.3517, 0.8063, 0.1468, 0.81, 0.1468, 0.81, 0.3517, 0.6988, 0.1469, 0.6994, 0.1176, 0.7337, 0.1185, 0.7338, 0.1473, 0.6986, 0.3527, 0.6988, 0.1469, 0.7338, 0.1473, 0.7337, 0.3527, 0.8363, 0.5253, 0.8364, 0.496, 0.8459, 0.496, 0.8458, 0.5253, 0.8363, 0.7294, 0.8363, 0.5253, 0.8458, 0.5253, 0.8459, 0.7294, 0.7607, 0.1178, 0.7557, 0.001054, 0.7598, 0.0008518, 0.7702, 0.1175, 0.4558, 0.1733, 0.4563, 0.1452, 0.4645, 0.1457, 0.4643, 0.1733, 0.5352, 0.1714, 0.5329, 0.1415, 0.5366, 0.1411, 0.5389, 0.1713, 0.4343, 0.3775, 0.435, 0.1729, 0.4386, 0.1729, 0.4379, 0.3774, 0.4167, 0.1724, 0.418, 0.143, 0.4274, 0.1436, 0.4262, 0.1727, 0.5013, 0.3769, 0.5002, 0.1728, 0.5107, 0.1725, 0.5119, 0.3772, 0.6949, 0.8494, 0.6949, 0.8201, 0.9555, 0.8201, 0.9555, 0.8494, 0.7672, 0.3527, 0.7611, 0.1471, 0.7707, 0.147, 0.7707, 0.3527, 0.5106, 0.4978, 0.5106, 0.5593, 0.5017, 0.5577, 0.5006, 0.4969, 0.5106, 0.5904, 0.5101, 0.6428, 0.5013, 0.6414, 0.5017, 0.5903, 0.5102, 0.6736, 0.5098, 0.7255, 0.5011, 0.724, 0.5014, 0.6734, 0.4352, 0.4998, 0.4339, 0.561, 0.4252, 0.5619, 0.4263, 0.5007, 0.434, 0.5929, 0.4345, 0.6438, 0.4255, 0.6446, 0.4251, 0.5937, 0.4339, 0.561, 0.434, 0.5929, 0.4251, 0.5937, 0.4252, 0.5619, 0.4343, 0.676, 0.4346, 0.7269, 0.4257, 0.7278, 0.4254, 0.6768, 0.4345, 0.6438, 0.4343, 0.676, 0.4254, 0.6768, 0.4255, 0.6446, 0.4346, 0.7269, 0.4345, 0.7592, 0.4256, 0.7602, 0.4257, 0.7278, 0.3987, 0.5005, 0.3978, 0.5617, 0.3882, 0.5616, 0.3891, 0.5004, 0.3977, 0.5938, 0.3979, 0.6446, 0.3883, 0.6447, 0.3881, 0.5938, 0.3978, 0.5617, 0.3977, 0.5938, 0.3881, 0.5938, 0.3882, 0.5616, 0.398, 0.6768, 0.3981, 0.7278, 0.3884, 0.7277, 0.3883, 0.6768, 0.3979, 0.6446, 0.398, 0.6768, 0.3883, 0.6768, 0.3883, 0.6447, 0.3981, 0.7278, 0.3979, 0.76, 0.3883, 0.7599, 0.3884, 0.7277, 0.474, 0.497, 0.4738, 0.5577, 0.464, 0.5577, 0.4646, 0.497, 0.4738, 0.5903, 0.4739, 0.6413, 0.4644, 0.6413, 0.4641, 0.5903, 0.4738, 0.5577, 0.4738, 0.5903, 0.4641, 0.5903, 0.464, 0.5577, 0.4739, 0.6734, 0.4739, 0.724, 0.4644, 0.724, 0.4642, 0.6734, 0.4739, 0.6413, 0.4739, 0.6734, 0.4642, 0.6734, 0.4644, 0.6413, 0.4739, 0.724, 0.4738, 0.7558, 0.4643, 0.7558, 0.4644, 0.724, 0.6949, 0.8671, 0.6949, 0.8494, 0.9555, 0.8494, 0.9555, 0.8671, 0.7607, 0.1178, 0.7702, 0.1175, 0.7707, 0.147, 0.7611, 0.1471, 0.7433, 0.1473, 0.7338, 0.1473, 0.7337, 0.1185, 0.7431, 0.1183, 0.4159, 0.3777, 0.4167, 0.1724, 0.4262, 0.1727, 0.4255, 0.3777, 0.7433, 0.3527, 0.7433, 0.1473, 0.7611, 0.1471, 0.7672, 0.3527, 0.4901, 0.1452, 0.4991, 0.145, 0.5002, 0.1728, 0.4909, 0.173, 0.4735, 0.1733, 0.4643, 0.1733, 0.4645, 0.1457, 0.4735, 0.1455, 0.7337, 0.3527, 0.7338, 0.1473, 0.7433, 0.1473, 0.7433, 0.3527, 0.6949, 0.9141, 0.6949, 0.8964, 0.9555, 0.8964, 0.9555, 0.9141, 0.6949, 0.8964, 0.6949, 0.8671, 0.9555, 0.8671, 0.9555, 0.8964, 0.4642, 0.3768, 0.4643, 0.1733, 0.4735, 0.1733, 0.4677, 0.3768, 0.5011, 0.724, 0.5011, 0.7558, 0.4916, 0.7559, 0.4916, 0.724, 0.4916, 0.724, 0.4916, 0.7559, 0.4738, 0.7558, 0.4739, 0.724, 0.5013, 0.6414, 0.5014, 0.6734, 0.4918, 0.6734, 0.4918, 0.6413, 0.4918, 0.6413, 0.4918, 0.6734, 0.4739, 0.6734, 0.4739, 0.6413, 0.5014, 0.6734, 0.5011, 0.724, 0.4916, 0.724, 0.4918, 0.6734, 0.4918, 0.6734, 0.4916, 0.724, 0.4739, 0.724, 0.4739, 0.6734, 0.5017, 0.5577, 0.5017, 0.5903, 0.492, 0.5903, 0.492, 0.5577, 0.492, 0.5577, 0.492, 0.5903, 0.4738, 0.5903, 0.4738, 0.5577, 0.5017, 0.5903, 0.5013, 0.6414, 0.4918, 0.6413, 0.492, 0.5903, 0.492, 0.5903, 0.4918, 0.6413, 0.4739, 0.6413, 0.4738, 0.5903, 0.5006, 0.4969, 0.5017, 0.5577, 0.492, 0.5577, 0.4913, 0.497, 0.4913, 0.497, 0.492, 0.5577, 0.4738, 0.5577, 0.474, 0.497, 0.4257, 0.7278, 0.4256, 0.7602, 0.4159, 0.7601, 0.4161, 0.7278, 0.4161, 0.7278, 0.4159, 0.7601, 0.3979, 0.76, 0.3981, 0.7278, 0.4255, 0.6446, 0.4254, 0.6768, 0.4159, 0.6768, 0.4159, 0.6446, 0.4159, 0.6446, 0.4159, 0.6768, 0.398, 0.6768, 0.3979, 0.6446, 0.4254, 0.6768, 0.4257, 0.7278, 0.4161, 0.7278, 0.4159, 0.6768, 0.4159, 0.6768, 0.4161, 0.7278, 0.3981, 0.7278, 0.398, 0.6768, 0.4252, 0.5619, 0.4251, 0.5937, 0.4156, 0.5937, 0.4156, 0.5618, 0.4156, 0.5618, 0.4156, 0.5937, 0.3977, 0.5938, 0.3978, 0.5617, 0.4251, 0.5937, 0.4255, 0.6446, 0.4159, 0.6446, 0.4156, 0.5937, 0.4156, 0.5937, 0.4159, 0.6446, 0.3979, 0.6446, 0.3977, 0.5938, 0.4263, 0.5007, 0.4252, 0.5619, 0.4156, 0.5618, 0.4166, 0.5006, 0.4166, 0.5006, 0.4156, 0.5618, 0.3978, 0.5617, 0.3987, 0.5005, 0.4677, 0.3768, 0.4735, 0.1733, 0.4909, 0.173, 0.4917, 0.3769, 0.3885, 0.3779, 0.3891, 0.1714, 0.3988, 0.1717, 0.3981, 0.3778, 0.3891, 0.1714, 0.3907, 0.1411, 0.4003, 0.1419, 0.3988, 0.1717, 0.3988, 0.1717, 0.4003, 0.1419, 0.418, 0.143, 0.4167, 0.1724, 0.7337, 0.1185, 0.7323, 0.002236, 0.7387, 0.00191, 0.7431, 0.1183, 0.7431, 0.1183, 0.7387, 0.00191, 0.7557, 0.001054, 0.7607, 0.1178, 0.809, 0.7294, 0.809, 0.5253, 0.8126, 0.5253, 0.8126, 0.7294, 0.8126, 0.7294, 0.8126, 0.5253, 0.8363, 0.5253, 0.8363, 0.7294, 0.809, 0.5253, 0.809, 0.4959, 0.8125, 0.4959, 0.8126, 0.5253, 0.8126, 0.5253, 0.8125, 0.4959, 0.8364, 0.496, 0.8363, 0.5253, 0.4256, 0.7602, 0.4253, 0.7825, 0.4157, 0.7824, 0.4159, 0.7601, 0.4159, 0.7601, 0.4157, 0.7824, 0.3977, 0.7822, 0.3979, 0.76, 0.4341, 0.7815, 0.4353, 0.791, 0.4264, 0.7921, 0.4253, 0.7825, 0.4353, 0.791, 0.4374, 0.8088, 0.4285, 0.8099, 0.4264, 0.7921, 0.3907, 0.1411, 0.408, 0.02465, 0.4144, 0.02535, 0.4003, 0.1419, 0.4003, 0.1419, 0.4144, 0.02535, 0.4291, 0.02698, 0.418, 0.143, 0.809, 0.4959, 0.8138, 0.3786, 0.8179, 0.3786, 0.8125, 0.4959, 0.8125, 0.4959, 0.8179, 0.3786, 0.835, 0.3786, 0.8364, 0.496, 0.4421, 0.0007213, 0.4414, 0.007123, 0.4378, 0.00672, 0.4385, 0.0003173, 0.4414, 0.007123, 0.4449, 0.02224, 0.4362, 0.02128, 0.4378, 0.00672, 0.2705, 0.7197, 0.2668, 0.7197, 0.2668, 0.7132, 0.2705, 0.7132, 0.2705, 0.7132, 0.2668, 0.7132, 0.2668, 0.6961, 0.2705, 0.6961, 0.5011, 0.7558, 0.5014, 0.7779, 0.4917, 0.778, 0.4916, 0.7559, 0.4916, 0.7559, 0.4917, 0.778, 0.4737, 0.778, 0.4738, 0.7558, 0.4645, 0.1457, 0.4641, 0.03084, 0.4705, 0.03059, 0.4735, 0.1455, 0.4735, 0.1455, 0.4705, 0.03059, 0.4853, 0.03012, 0.4901, 0.1452, 0.4642, 0.3768, 0.4677, 0.3768, 0.468, 0.4029, 0.4645, 0.403, 0.4555, 0.377, 0.4642, 0.3768, 0.4645, 0.403, 0.4559, 0.4032, 0.4159, 0.3777, 0.4255, 0.3777, 0.4258, 0.4041, 0.4163, 0.4042, 0.3981, 0.3778, 0.4159, 0.3777, 0.4163, 0.4042, 0.3983, 0.4043, 0.3885, 0.3779, 0.3981, 0.3778, 0.3983, 0.4043, 0.3887, 0.4043, 0.5366, 0.3778, 0.5403, 0.3779, 0.5394, 0.4044, 0.5358, 0.4043, 0.06148, 0.3718, 0.06148, 0.3455, 0.3263, 0.3455, 0.3263, 0.3718, 0.03527, 0.3962, 0.03527, 0.3724, 0.3001, 0.3724, 0.3001, 0.3962, 0.3059, 0.7644, 0.2964, 0.7644, 0.2964, 0.7295, 0.3059, 0.7295, 0.4163, 0.4042, 0.4166, 0.5006, 0.3987, 0.5005, 0.3983, 0.4043, 0.4258, 0.4041, 0.4263, 0.5007, 0.4166, 0.5006, 0.4163, 0.4042, 0.4915, 0.403, 0.4913, 0.497, 0.474, 0.497, 0.468, 0.4029, 0.5009, 0.403, 0.5006, 0.4969, 0.4913, 0.497, 0.4915, 0.403, 0.468, 0.4029, 0.474, 0.497, 0.4646, 0.497, 0.4645, 0.403, 0.3983, 0.4043, 0.3987, 0.5005, 0.3891, 0.5004, 0.3887, 0.4043, 0.4348, 0.4038, 0.4352, 0.4998, 0.4263, 0.5007, 0.4258, 0.4041, 0.5111, 0.4034, 0.5106, 0.4978, 0.5006, 0.4969, 0.5009, 0.403, 0.06657, 0.6933, 0.132, 0.6921, 0.132, 0.7136, 0.07022, 0.7143, 0.06594, 0.8728, 0.1312, 0.8736, 0.1312, 0.905, 0.06578, 0.9038, 0.06938, 0.8521, 0.1312, 0.8521, 0.1312, 0.8736, 0.06594, 0.8728, 0.5099, 0.7562, 0.5011, 0.7558, 0.5011, 0.724, 0.5098, 0.7255, 0.5102, 0.6736, 0.5014, 0.6734, 0.5013, 0.6414, 0.5101, 0.6428, 0.5106, 0.5904, 0.5017, 0.5903, 0.5017, 0.5577, 0.5106, 0.5593, 0.5321, 0.5614, 0.5409, 0.5616, 0.5408, 0.5938, 0.532, 0.5923, 0.5313, 0.6446, 0.5401, 0.6447, 0.5402, 0.6769, 0.5314, 0.6754, 0.5309, 0.7277, 0.5397, 0.7279, 0.5398, 0.7602, 0.531, 0.7585, 0.5304, 0.4996, 0.5283, 0.561, 0.5106, 0.5593, 0.5106, 0.4978, 0.5311, 0.4041, 0.5304, 0.4996, 0.5106, 0.4978, 0.5111, 0.4034, 0.5408, 0.5938, 0.5401, 0.6447, 0.5313, 0.6446, 0.532, 0.5923, 0.535, 0.5, 0.5321, 0.5614, 0.5283, 0.561, 0.5304, 0.4996, 0.5358, 0.4043, 0.535, 0.5, 0.5304, 0.4996, 0.5311, 0.4041, 0.005083, 0.8511, 0.06938, 0.8521, 0.06594, 0.8728, 0.0003173, 0.8717, 0.005988, 0.8159, 0.07014, 0.8185, 0.07059, 0.8221, 0.006616, 0.8195, 0.006616, 0.8195, 0.07059, 0.8221, 0.06938, 0.8521, 0.005083, 0.8511, 0.3496, 0.8414, 0.4108, 0.8414, 0.4108, 0.8709, 0.349, 0.8716, 0.07014, 0.8185, 0.1312, 0.8193, 0.1312, 0.8229, 0.07059, 0.8221, 0.3459, 0.8923, 0.4108, 0.8922, 0.4108, 0.9234, 0.3463, 0.923, 0.349, 0.8716, 0.4108, 0.8709, 0.4108, 0.8922, 0.3459, 0.8923, 0.07059, 0.8221, 0.1312, 0.8229, 0.1312, 0.8521, 0.06938, 0.8521, 0.06758, 0.7652, 0.132, 0.7642, 0.132, 0.7951, 0.06858, 0.7957, 0.3464, 0.8206, 0.4108, 0.8201, 0.4108, 0.8414, 0.3496, 0.8414, 0.06974, 0.7481, 0.132, 0.7468, 0.132, 0.7642, 0.06758, 0.7652, 0.07022, 0.7143, 0.132, 0.7136, 0.132, 0.7431, 0.07017, 0.7445, 0.0003173, 0.8717, 0.06594, 0.8728, 0.06578, 0.9038, 0.0003875, 0.9023, 0.2808, 0.8201, 0.3464, 0.8206, 0.3496, 0.8414, 0.2851, 0.841, 0.2848, 0.8724, 0.349, 0.8716, 0.3459, 0.8923, 0.2807, 0.893, 0.2807, 0.893, 0.3459, 0.8923, 0.3463, 0.923, 0.2815, 0.9232, 0.2851, 0.841, 0.3496, 0.8414, 0.349, 0.8716, 0.2848, 0.8724, 0.005334, 0.7158, 0.07022, 0.7143, 0.07017, 0.7445, 0.006066, 0.7474, 0.00546, 0.7511, 0.06974, 0.7481, 0.06758, 0.7652, 0.002637, 0.768, 0.002637, 0.768, 0.06758, 0.7652, 0.06858, 0.7957, 0.004425, 0.7979, 0.0003173, 0.6947, 0.06657, 0.6933, 0.07022, 0.7143, 0.005334, 0.7158, 0.03527, 0.4057, 0.03527, 0.3962, 0.3001, 0.3962, 0.3001, 0.4057, 0.3059, 0.7681, 0.2964, 0.7681, 0.2964, 0.7644, 0.3059, 0.7644, 0.2958, 0.7132, 0.2705, 0.7132, 0.2705, 0.6961, 0.2958, 0.6962, 0.2958, 0.7197, 0.2705, 0.7197, 0.2705, 0.7132, 0.2958, 0.7132, 0.6949, 0.3527, 0.6951, 0.1468, 0.6988, 0.1469, 0.6986, 0.3527, 0.6951, 0.1468, 0.6957, 0.1174, 0.6994, 0.1176, 0.6988, 0.1469, 0.7714, 0.3517, 0.7714, 0.1468, 0.8063, 0.1468, 0.8063, 0.3517, 0.7714, 0.1468, 0.7714, 0.1175, 0.8063, 0.1175, 0.8063, 0.1468, 0.6957, 0.1174, 0.7033, 0.0003173, 0.707, 0.0005572, 0.6994, 0.1176, 0.7714, 0.1175, 0.781, 0.0003177, 0.8063, 0.0003174, 0.8063, 0.1175, 0.2958, 0.6962, 0.2705, 0.6961, 0.2705, 0.6921, 0.2958, 0.6921, 0.81, 0.3517, 0.81, 0.3779, 0.8063, 0.3779, 0.8063, 0.3517, 0.3332, 0.7681, 0.3297, 0.7681, 0.3297, 0.7644, 0.3332, 0.7644, 0.3297, 0.7681, 0.3059, 0.7681, 0.3059, 0.7644, 0.3297, 0.7644, 0.006066, 0.7474, 0.07017, 0.7445, 0.06974, 0.7481, 0.00546, 0.7511, 0.07017, 0.7445, 0.132, 0.7431, 0.132, 0.7468, 0.06974, 0.7481, 0.06796, 0.8014, 0.1312, 0.8022, 0.1312, 0.8193, 0.07014, 0.8185, 0.003023, 0.7986, 0.06796, 0.8014, 0.07014, 0.8185, 0.005988, 0.8159, 0.4917, 0.3769, 0.4909, 0.173, 0.5002, 0.1728, 0.5013, 0.3769, 0.4379, 0.3774, 0.4386, 0.1729, 0.4558, 0.1733, 0.4555, 0.377, 0.5394, 0.4044, 0.5387, 0.5003, 0.535, 0.5, 0.5358, 0.4043, 0.4385, 0.4037, 0.4389, 0.4995, 0.4352, 0.4998, 0.4348, 0.4038, 0.4255, 0.3777, 0.4343, 0.3775, 0.4348, 0.4038, 0.4258, 0.4041, 0.4444, 0.007454, 0.4472, 0.02249, 0.4449, 0.02224, 0.4414, 0.007123, 0.4451, 0.001052, 0.4444, 0.007454, 0.4414, 0.007123, 0.4421, 0.0007213, 0.439, 0.7906, 0.4411, 0.8084, 0.4374, 0.8088, 0.4353, 0.791, 0.4378, 0.781, 0.439, 0.7906, 0.4353, 0.791, 0.4341, 0.7815, 0.4383, 0.7265, 0.4382, 0.7588, 0.4345, 0.7592, 0.4346, 0.7269, 0.4382, 0.6435, 0.438, 0.6756, 0.4343, 0.676, 0.4345, 0.6438, 0.438, 0.6756, 0.4383, 0.7265, 0.4346, 0.7269, 0.4343, 0.676, 0.4376, 0.5606, 0.4377, 0.5926, 0.434, 0.5929, 0.4339, 0.561, 0.4377, 0.5926, 0.4382, 0.6435, 0.4345, 0.6438, 0.434, 0.5929, 0.4389, 0.4995, 0.4376, 0.5606, 0.4339, 0.561, 0.4352, 0.4998, 0.5387, 0.5003, 0.5409, 0.5616, 0.5321, 0.5614, 0.535, 0.5, 0.5307, 0.1715, 0.5285, 0.1421, 0.5329, 0.1415, 0.5352, 0.1714, 0.4262, 0.1727, 0.4274, 0.1436, 0.4361, 0.1441, 0.435, 0.1729, 0.5398, 0.7602, 0.5402, 0.7824, 0.5314, 0.7814, 0.531, 0.7585, 0.4382, 0.7588, 0.4378, 0.781, 0.4341, 0.7815, 0.4345, 0.7592, 0.4411, 0.8084, 0.4422, 0.8179, 0.4385, 0.8184, 0.4374, 0.8088, 0.5285, 0.1421, 0.5136, 0.02594, 0.5166, 0.02541, 0.5329, 0.1415, 0.4274, 0.1436, 0.4355, 0.02768, 0.4442, 0.02864, 0.4361, 0.1441, 0.4472, 0.02249, 0.4465, 0.02888, 0.4442, 0.02864, 0.4449, 0.02224, 0.532, 0.5923, 0.5313, 0.6446, 0.5101, 0.6428, 0.5106, 0.5904, 0.5402, 0.6769, 0.5397, 0.7279, 0.5309, 0.7277, 0.5314, 0.6754, 0.5314, 0.6754, 0.5309, 0.7277, 0.5098, 0.7255, 0.5102, 0.6736, 0.4596, 0.02387, 0.4589, 0.03025, 0.4465, 0.02888, 0.4472, 0.02249, 0.5091, 0.144, 0.4986, 0.02867, 0.5136, 0.02594, 0.5285, 0.1421, 0.4586, 0.8063, 0.4597, 0.8159, 0.4422, 0.8179, 0.4411, 0.8084, 0.4556, 0.7568, 0.4553, 0.7789, 0.4378, 0.781, 0.4382, 0.7588, 0.5107, 0.1725, 0.5091, 0.144, 0.5285, 0.1421, 0.5307, 0.1715, 0.4555, 0.377, 0.4558, 0.1733, 0.4643, 0.1733, 0.4642, 0.3768, 0.4561, 0.4978, 0.4552, 0.5587, 0.4376, 0.5606, 0.4389, 0.4995, 0.4553, 0.5911, 0.4557, 0.6421, 0.4382, 0.6435, 0.4377, 0.5926, 0.4552, 0.5587, 0.4553, 0.5911, 0.4377, 0.5926, 0.4376, 0.5606, 0.4555, 0.6741, 0.4557, 0.7248, 0.4383, 0.7265, 0.438, 0.6756, 0.4557, 0.6421, 0.4555, 0.6741, 0.438, 0.6756, 0.4382, 0.6435, 0.4557, 0.7248, 0.4556, 0.7568, 0.4382, 0.7588, 0.4383, 0.7265, 0.4553, 0.7789, 0.4565, 0.7885, 0.439, 0.7906, 0.4378, 0.781, 0.4565, 0.7885, 0.4586, 0.8063, 0.4411, 0.8084, 0.439, 0.7906, 0.4602, 0.002723, 0.4595, 0.009124, 0.4444, 0.007454, 0.4451, 0.001052, 0.4595, 0.009124, 0.4596, 0.02387, 0.4472, 0.02249, 0.4444, 0.007454, 0.4559, 0.4032, 0.4561, 0.4978, 0.4389, 0.4995, 0.4385, 0.4037, 0.5307, 0.1715, 0.5352, 0.1714, 0.5366, 0.3778, 0.5321, 0.3777, 0.4343, 0.3775, 0.4379, 0.3774, 0.4385, 0.4037, 0.4348, 0.4038, 0.435, 0.1729, 0.4361, 0.1441, 0.4397, 0.1444, 0.4386, 0.1729, 0.531, 0.7585, 0.5314, 0.7814, 0.5277, 0.781, 0.5273, 0.7581, 0.4361, 0.1441, 0.4442, 0.02864, 0.4465, 0.02888, 0.4397, 0.1444, 0.4255, 0.3777, 0.4262, 0.1727, 0.435, 0.1729, 0.4343, 0.3775, 0.4645, 0.403, 0.4646, 0.497, 0.4561, 0.4978, 0.4559, 0.4032, 0.4665, 0.009906, 0.4649, 0.02445, 0.4596, 0.02387, 0.4595, 0.009124, 0.4672, 0.003506, 0.4665, 0.009906, 0.4595, 0.009124, 0.4602, 0.002723, 0.4652, 0.7875, 0.4673, 0.8053, 0.4586, 0.8063, 0.4565, 0.7885, 0.464, 0.7779, 0.4652, 0.7875, 0.4565, 0.7885, 0.4553, 0.7789, 0.4644, 0.724, 0.4643, 0.7558, 0.4556, 0.7568, 0.4557, 0.7248, 0.4644, 0.6413, 0.4642, 0.6734, 0.4555, 0.6741, 0.4557, 0.6421, 0.4642, 0.6734, 0.4644, 0.724, 0.4557, 0.7248, 0.4555, 0.6741, 0.464, 0.5577, 0.4641, 0.5903, 0.4553, 0.5911, 0.4552, 0.5587, 0.4641, 0.5903, 0.4644, 0.6413, 0.4557, 0.6421, 0.4553, 0.5911, 0.4646, 0.497, 0.464, 0.5577, 0.4552, 0.5587, 0.4561, 0.4978, 0.5002, 0.1728, 0.4991, 0.145, 0.5091, 0.144, 0.5107, 0.1725, 0.4643, 0.7558, 0.464, 0.7779, 0.4553, 0.7789, 0.4556, 0.7568, 0.4673, 0.8053, 0.4684, 0.8148, 0.4597, 0.8159, 0.4586, 0.8063, 0.4991, 0.145, 0.4916, 0.02994, 0.4986, 0.02867, 0.5091, 0.144, 0.4649, 0.02445, 0.4641, 0.03084, 0.4589, 0.03025, 0.4596, 0.02387, 0.5119, 0.3772, 0.5107, 0.1725, 0.5307, 0.1715, 0.5321, 0.3777, 0.4379, 0.3774, 0.4555, 0.377, 0.4559, 0.4032, 0.4385, 0.4037, 0.4386, 0.1729, 0.4397, 0.1444, 0.4563, 0.1452, 0.4558, 0.1733, 0.5273, 0.7581, 0.5277, 0.781, 0.5101, 0.779, 0.5099, 0.7562, 0.4397, 0.1444, 0.4465, 0.02888, 0.4589, 0.03025, 0.4563, 0.1452, 0.3365, 0.05984, 0.3365, 0.3122, 0.3263, 0.3122, 0.3263, 0.05984, 0.6846, 0.3779, 0.6668, 0.3778, 0.6664, 0.1724, 0.6843, 0.1717])
me_cube_002.materials.append(mat_material_001)
me_cube_002.use_remesh_preserve_volume = False
me_cube_002.use_remesh_preserve_attributes = False
me_cube_002.use_mirror_vertex_groups = False
me_cube_002.update()

# ---- objects
ob_cube = bpy.data.objects.new('Cube', me_cube_002)

# ---- transforms, parenting, visibility, modifiers, constraints
ob_cube.location = (0.002689, 0.02064, 0.2108)
ob_cube.lineart.crease_threshold = 0.0

# ---- collection membership
col_collection_1.objects.link(ob_cube)

# ---- scene / render settings (as saved in the file)
scene.frame_start = 1; scene.frame_end = 250; scene.frame_set(179)
scene.render.engine = 'CYCLES'
scene.render.resolution_percentage = 50
scene.render.dither_intensity = 0.0
scene.cycles.use_denoising = False
scene.cycles.samples = 128
scene.cycles.sampling_pattern = 'TABULATED_SOBOL'
scene.cycles.use_adaptive_sampling = False
scene.cycles.use_light_tree = False
scene.cycles.blur_glossy = 0.0
scene.cycles.sample_clamp_indirect = 0.0
scene.view_settings.view_transform = 'Standard'
bpy.context.view_layer.update()

# ---- added for rendering (the .blend has no active camera and no usable light): camera, sun
cam_auto = bpy.data.cameras.new('AutoCamera')
cam_auto.lens = 50.0
cam_auto.sensor_width = 36.0
cam_auto.clip_end = 1000.0
ob_auto_camera = bpy.data.objects.new('AutoCamera', cam_auto)
scene.collection.objects.link(ob_auto_camera)
ob_auto_camera.location = (0.451073, -0.53747, 0.570413)
ob_auto_camera.rotation_euler = (1.09748, -7.21219e-08, 0.694738)
scene.camera = ob_auto_camera
light_auto_sun = bpy.data.lights.new('AutoSun', 'SUN')
light_auto_sun.energy = 3.0
light_auto_sun.angle = 0.0523599
ob_auto_sun = bpy.data.objects.new('AutoSun', light_auto_sun)
scene.collection.objects.link(ob_auto_sun)
ob_auto_sun.rotation_euler = (0.872665, 0.174533, 0.523599)
bpy.context.view_layer.update()
